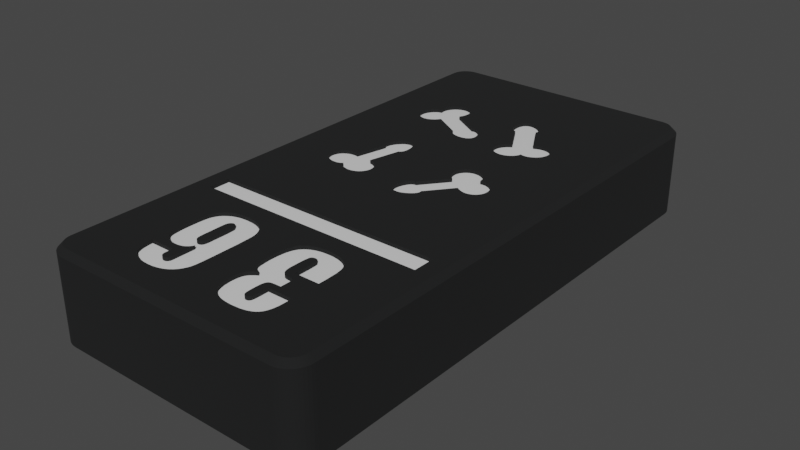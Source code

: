 # Source: prefab_tablet_36.blend  (saved by Blender 3.6.11; exported with 4.5.12 LTS)
import bpy
from mathutils import Matrix  # noqa: F401  (used for matrix-valued properties, if any)

bpy.ops.wm.read_factory_settings(use_empty=True)
scene = bpy.context.scene
scene.name = 'Scene'

# ---- collections
col_collection = bpy.data.collections.new('Collection'); scene.collection.children.link(col_collection)

# ---- materials (node trees are filled in below, after node groups)
mat_material = bpy.data.materials.new('Material')
mat_material.use_transparent_shadow = False
mat_base = bpy.data.materials.new('base')
mat_base.use_transparent_shadow = False

# ---- material node trees
mat_material.use_nodes = True; mat_material.node_tree.nodes.clear()
_N = mat_material.node_tree.nodes; _L = mat_material.node_tree.links
n0 = _N.new('ShaderNodeBsdfPrincipled'); n0.name = 'Principled BSDF'; n0.location = (10, 300)
n0.distribution = 'GGX'
n0.subsurface_method = 'RANDOM_WALK_SKIN'
n0.inputs[2].default_value = 0.09748
n0.inputs[3].default_value = 1.45
n0.inputs[27].default_value = (0.0, 0.0, 0.0, 1.0)
n1 = _N.new('ShaderNodeOutputMaterial'); n1.name = 'Material Output'; n1.location = (300, 300)
_L.new(n0.outputs[0], n1.inputs[0])
n1.is_active_output = True
mat_base.use_nodes = True; mat_base.node_tree.nodes.clear()
_N = mat_base.node_tree.nodes; _L = mat_base.node_tree.links
n0 = _N.new('ShaderNodeBsdfPrincipled'); n0.name = 'Principled BSDF'; n0.location = (10, 300)
n0.distribution = 'GGX'
n0.subsurface_method = 'RANDOM_WALK_SKIN'
n0.inputs[0].default_value = (0.005758, 0.006145, 0.00637, 1.0)
n0.inputs[2].default_value = 0.9488
n0.inputs[3].default_value = 1.45
n0.inputs[27].default_value = (0.0, 0.0, 0.0, 1.0)
n1 = _N.new('ShaderNodeOutputMaterial'); n1.name = 'Material Output'; n1.location = (300, 300)
_L.new(n0.outputs[0], n1.inputs[0])
n1.is_active_output = True

# ---- world
world_world = bpy.data.worlds.new('World'); scene.world = world_world
world_world.use_nodes = True; world_world.node_tree.nodes.clear()
_N = world_world.node_tree.nodes; _L = world_world.node_tree.links
n0 = _N.new('ShaderNodeOutputWorld'); n0.name = 'World Output'; n0.location = (300, 300)
n1 = _N.new('ShaderNodeBackground'); n1.name = 'Background'; n1.location = (10, 300)
n1.inputs[0].default_value = (0.05088, 0.05088, 0.05088, 1.0)
_L.new(n1.outputs[0], n0.inputs[0])
n0.is_active_output = True
world_world.color = (0.05088, 0.05088, 0.05088)
world_world.use_sun_shadow = False
world_world.sun_shadow_jitter_overblur = 0.0

# ---- meshes
me_plane = bpy.data.meshes.new('Plane')
me_plane.from_pydata([(-1.0, -1.0, 0.0), (1.0, -1.0, 0.0), (-1.0, 1.0, 0.0), (1.0, 1.0, 0.0)], [], [(0, 1, 3, 2)])
_uv = me_plane.uv_layers.new(name='UVMap')
_uv.uv.foreach_set('vector', [0.0, 0.0, 1.0, 0.0, 1.0, 1.0, 0.0, 1.0])
me_plane.materials.append(mat_material)
me_plane.update()
me_tablet_36 = bpy.data.meshes.new('tablet 36')
me_tablet_36.from_pydata([(-1.118, 49.21, 8.6), (-1.319, 49.34, 8.6), (-0.5, 48.0, 8.6), (-23.0, 16.0, 8.6), (-20.29, 16.0, 8.6), (-20.29, 19.43, 8.6), (-20.25, 37.26, 8.6), (-20.3, 37.48, 8.6), (-20.29, 34.5, 8.6), (-5.796, 36.47, 8.6), (-5.82, 36.25, 8.6), (-5.782, 34.5, 8.6), (-5.782, 49.5, 8.6), (-5.849, 36.86, 8.6), (-5.805, 36.66, 8.6), (-5.884, 36.04, 8.6), (-5.988, 35.82, 8.6), (-6.049, 35.73, 8.6), (-6.215, 35.53, 8.6), (-6.414, 35.37, 8.6), (-6.634, 35.24, 8.6), (-7.762, 34.85, 8.6), (-7.856, 34.69, 8.6), (-11.32, 39.34, 8.6), (-11.4, 39.45, 8.6), (-9.968, 36.18, 8.6), (-11.5, 39.63, 8.6), (-10.13, 35.97, 8.6), (-10.24, 35.76, 8.6), (-6.665, 37.65, 8.6), (-6.47, 37.57, 8.6), (-9.37, 40.11, 8.6), (-6.295, 37.47, 8.6), (-6.159, 37.36, 8.6), (-11.06, 39.18, 8.6), (-11.11, 39.19, 8.6), (-9.763, 36.38, 8.6), (-11.17, 39.22, 8.6), (-11.24, 39.27, 8.6), (-9.486, 36.56, 8.6), (-10.97, 39.17, 8.6), (-11.0, 39.17, 8.6), (-7.418, 35.1, 8.6), (-7.549, 35.13, 8.6), (-10.16, 34.64, 8.6), (-10.25, 34.81, 8.6), (-12.42, 34.5, 8.6), (-7.367, 37.67, 8.6), (-7.114, 37.7, 8.6), (-6.88, 37.69, 8.6), (-10.31, 34.99, 8.6), (-10.34, 35.18, 8.6), (-10.34, 35.35, 8.6), (-11.39, 41.3, 8.6), (-11.31, 41.38, 8.6), (-12.42, 49.5, 8.6), (-7.668, 35.18, 8.6), (-7.675, 35.12, 8.6), (-7.704, 34.99, 8.6), (-10.35, 41.42, 8.6), (-10.09, 41.28, 8.6), (-6.028, 37.21, 8.6), (-5.924, 37.04, 8.6), (-6.867, 35.14, 8.6), (-7.075, 35.1, 8.6), (-7.26, 35.09, 8.6), (-9.807, 41.07, 8.6), (-9.586, 40.84, 8.6), (-9.452, 40.64, 8.6), (-9.339, 40.29, 8.6), (-9.34, 40.23, 8.6), (-9.351, 40.17, 8.6), (-9.4, 40.06, 8.6), (-7.92, 37.45, 8.6), (-7.642, 37.58, 8.6), (-11.22, 41.44, 8.6), (-11.13, 41.48, 8.6), (-11.03, 41.52, 8.6), (-11.59, 39.89, 8.6), (-10.31, 35.56, 8.6), (-11.59, 40.93, 8.6), (-11.53, 41.09, 8.6), (-11.47, 41.21, 8.6), (-10.91, 41.53, 8.6), (-10.76, 41.53, 8.6), (-10.59, 41.5, 8.6), (-9.387, 40.51, 8.6), (-9.351, 40.39, 8.6), (-9.339, 40.3, 8.6), (-11.65, 40.24, 8.6), (-11.66, 40.53, 8.6), (-11.63, 40.77, 8.6), (-9.485, 34.13, 8.6), (-9.676, 34.2, 8.6), (-12.42, 32.68, 8.6), (-7.991, 34.53, 8.6), (-8.147, 34.39, 8.6), (-5.782, 32.68, 8.6), (-8.364, 34.25, 8.6), (-8.598, 34.15, 8.6), (-9.848, 34.31, 8.6), (-9.907, 34.35, 8.6), (-10.05, 34.49, 8.6), (-8.835, 34.09, 8.6), (-9.054, 34.07, 8.6), (-9.276, 34.08, 8.6), (-8.266, 29.96, 8.6), (-8.022, 29.88, 8.6), (-9.648, 29.42, 8.6), (-9.53, 29.58, 8.6), (-9.386, 29.72, 8.6), (-9.217, 29.84, 8.6), (-8.375, 29.98, 8.6), (-11.14, 25.23, 8.6), (-11.08, 25.24, 8.6), (-9.048, 29.92, 8.6), (-8.839, 29.98, 8.6), (-8.612, 30.0, 8.6), (-7.791, 29.76, 8.6), (-7.588, 29.61, 8.6), (-7.417, 29.42, 8.6), (-9.818, 28.88, 8.6), (-9.789, 29.08, 8.6), (-9.736, 29.25, 8.6), (-11.91, 23.58, 8.6), (-12.42, 23.2, 8.6), (-11.87, 23.41, 8.6), (-11.82, 23.28, 8.6), (-9.564, 28.01, 8.6), (-9.691, 28.23, 8.6), (-9.772, 28.45, 8.6), (-9.813, 28.67, 8.6), (-11.92, 23.84, 8.6), (-11.89, 24.13, 8.6), (-11.8, 24.47, 8.6), (-11.67, 24.76, 8.6), (-11.54, 24.96, 8.6), (-6.806, 28.71, 8.6), (-6.626, 28.68, 8.6), (-6.425, 28.61, 8.6), (-6.238, 28.52, 8.6), (-11.44, 25.07, 8.6), (-11.34, 25.15, 8.6), (-11.27, 25.19, 8.6), (-11.26, 25.2, 8.6), (-11.2, 25.22, 8.6), (-11.02, 25.23, 8.6), (-9.157, 27.58, 8.6), (-9.384, 27.79, 8.6), (-7.147, 28.67, 8.6), (-7.089, 28.69, 8.6), (-7.148, 28.8, 8.6), (-6.961, 28.71, 8.6), (-7.296, 29.25, 8.6), (-7.216, 29.08, 8.6), (-7.169, 28.93, 8.6), (-11.42, 22.92, 8.6), (-11.52, 22.96, 8.6), (-12.42, 19.43, 8.6), (-11.62, 23.02, 8.6), (-11.69, 23.09, 8.6), (-11.76, 23.17, 8.6), (-11.01, 22.87, 8.6), (-11.17, 22.87, 8.6), (-11.31, 22.88, 8.6), (-10.04, 23.27, 8.6), (-10.34, 23.08, 8.6), (-5.782, 19.43, 8.6), (-10.61, 22.96, 8.6), (-10.84, 22.89, 8.6), (-6.503, 26.08, 8.6), (-6.721, 26.06, 8.6), (-5.782, 23.2, 8.6), (-6.954, 26.09, 8.6), (-7.214, 26.16, 8.6), (-9.634, 23.72, 8.6), (-9.702, 23.61, 8.6), (-9.835, 23.45, 8.6), (-5.977, 26.29, 8.6), (-6.143, 26.19, 8.6), (-6.303, 26.13, 8.6), (-9.58, 24.03, 8.6), (-9.574, 23.97, 8.6), (-7.469, 26.28, 8.6), (-9.578, 23.9, 8.6), (-9.597, 23.82, 8.6), (-7.745, 26.46, 8.6), (-9.608, 24.11, 8.6), (-9.594, 24.08, 8.6), (-5.627, 23.2, 8.6), (-5.709, 26.56, 8.6), (-5.832, 26.42, 8.6), (-1.25, 32.68, 8.6), (-5.627, 32.68, 8.6), (-5.597, 27.8, 8.6), (-5.489, 27.17, 8.6), (-1.25, 23.2, 8.6), (-5.49, 27.38, 8.6), (-5.526, 27.59, 8.6), (-5.52, 26.98, 8.6), (-5.539, 26.9, 8.6), (-5.611, 26.72, 8.6), (-6.026, 28.37, 8.6), (-5.844, 28.19, 8.6), (-5.699, 28.0, 8.6), (-19.78, 36.62, 8.6), (-19.93, 36.74, 8.6), (-19.6, 36.52, 8.6), (-20.07, 36.9, 8.6), (-20.17, 37.05, 8.6), (-15.26, 35.56, 8.6), (-15.27, 35.62, 8.6), (-19.04, 36.42, 8.6), (-19.24, 36.42, 8.6), (-19.42, 36.46, 8.6), (-13.53, 35.0, 8.6), (-13.78, 34.96, 8.6), (-13.48, 34.5, 8.6), (-14.07, 34.95, 8.6), (-14.42, 35.0, 8.6), (-18.21, 36.78, 8.6), (-18.42, 36.63, 8.6), (-18.63, 36.52, 8.6), (-18.83, 36.45, 8.6), (-14.73, 35.1, 8.6), (-14.94, 35.2, 8.6), (-15.06, 35.29, 8.6), (-15.15, 35.37, 8.6), (-15.2, 35.44, 8.6), (-15.21, 35.45, 8.6), (-15.24, 35.51, 8.6), (-15.27, 35.68, 8.6), (-17.84, 37.24, 8.6), (-18.01, 36.99, 8.6), (-12.91, 35.69, 8.6), (-12.93, 35.57, 8.6), (-12.96, 35.46, 8.6), (-13.01, 35.36, 8.6), (-13.06, 35.29, 8.6), (-13.14, 35.21, 8.6), (-13.24, 35.13, 8.6), (-13.36, 35.06, 8.6), (-13.22, 36.63, 8.6), (-13.07, 36.37, 8.6), (-12.97, 36.15, 8.6), (-12.93, 35.99, 8.6), (-12.91, 35.83, 8.6), (-13.65, 37.08, 8.6), (-13.45, 36.9, 8.6), (-16.63, 39.84, 8.6), (-20.17, 38.32, 8.6), (-20.29, 49.5, 8.6), (-20.26, 38.08, 8.6), (-20.31, 37.83, 8.6), (-16.68, 40.06, 8.6), (-13.48, 49.5, 8.6), (-16.63, 39.61, 8.6), (-16.67, 39.34, 8.6), (-13.82, 37.19, 8.6), (-13.95, 37.24, 8.6), (-17.09, 40.68, 8.6), (-16.95, 40.55, 8.6), (-14.25, 37.26, 8.6), (-14.2, 37.27, 8.6), (-16.75, 39.07, 8.6), (-14.13, 37.28, 8.6), (-14.05, 37.27, 8.6), (-16.9, 38.78, 8.6), (-14.34, 37.22, 8.6), (-14.31, 37.24, 8.6), (-16.83, 40.4, 8.6), (-16.75, 40.25, 8.6), (-19.2, 39.82, 8.6), (-19.13, 40.02, 8.6), (-17.61, 40.91, 8.6), (-17.43, 40.86, 8.6), (-17.25, 40.79, 8.6), (-18.09, 40.9, 8.6), (-17.89, 40.93, 8.6), (-20.04, 38.54, 8.6), (-19.88, 38.74, 8.6), (-19.24, 39.61, 8.6), (-19.24, 39.43, 8.6), (-19.72, 38.88, 8.6), (-19.57, 38.98, 8.6), (-19.29, 39.08, 8.6), (-19.16, 39.1, 8.6), (-19.19, 39.15, 8.6), (-17.69, 40.92, 8.6), (-19.22, 39.28, 8.6), (-19.42, 39.04, 8.6), (-19.01, 40.25, 8.6), (-18.86, 40.45, 8.6), (-18.68, 40.62, 8.6), (-18.5, 40.74, 8.6), (-18.3, 40.84, 8.6), (-24.5, 34.5, 8.6), (-20.32, 37.71, 8.6), (-24.5, 48.0, 8.6), (-23.0, 49.5, 8.6), (-23.23, 49.48, 8.6), (-23.46, 49.43, 8.6), (-24.48, 48.23, 8.6), (-24.43, 48.46, 8.6), (-23.88, 49.21, 8.6), (-24.06, 49.06, 8.6), (-24.21, 48.88, 8.6), (-23.68, 49.34, 8.6), (-24.34, 48.68, 8.6), (-10.61, 11.4, 8.6), (-10.43, 11.59, 8.6), (-12.42, 13.11, 8.6), (-5.782, 13.11, 8.6), (-5.994, 11.02, 8.6), (-5.917, 10.78, 8.6), (-6.163, 3.467, 8.6), (-6.283, 3.33, 8.6), (-5.782, 1.644, 8.6), (-6.443, 3.198, 8.6), (-6.63, 3.087, 8.6), (-6.981, 2.945, 8.6), (-10.79, 6.295, 8.6), (-10.69, 6.456, 8.6), (-10.5, 7.19, 8.6), (-10.56, 6.601, 8.6), (-10.3, 7.071, 8.6), (-10.3, 6.816, 8.6), (-10.06, 6.971, 8.6), (-10.78, 7.475, 8.6), (-12.42, 1.644, 8.6), (-10.66, 7.335, 8.6), (-10.21, 11.77, 8.6), (-9.95, 11.92, 8.6), (-9.558, 12.07, 8.6), (-5.855, 4.209, 8.6), (-5.947, 3.881, 8.6), (-6.047, 3.65, 8.6), (-9.323, 2.888, 8.6), (-9.693, 2.988, 8.6), (-9.978, 3.112, 8.6), (-10.19, 3.244, 8.6), (-10.36, 3.396, 8.6), (-10.51, 3.574, 8.6), (-10.69, 3.861, 8.6), (-10.97, 10.52, 8.6), (-10.86, 10.92, 8.6), (-10.75, 11.17, 8.6), (-7.42, 12.1, 8.6), (-7.067, 11.99, 8.6), (-6.77, 11.85, 8.6), (-6.47, 11.64, 8.6), (-6.253, 11.43, 8.6), (-6.108, 11.23, 8.6), (-10.86, 7.599, 8.6), (-10.92, 7.742, 8.6), (-10.99, 8.039, 8.6), (-7.462, 2.84, 8.6), (-8.228, 2.788, 8.6), (-8.756, 2.807, 8.6), (-10.81, 4.171, 8.6), (-10.91, 4.551, 8.6), (-10.96, 5.1, 8.6), (-10.85, 6.161, 8.6), (-10.91, 5.925, 8.6), (-10.97, 5.222, 8.6), (-10.95, 5.627, 8.6), (-11.07, 8.897, 8.6), (-11.07, 9.356, 8.6), (-11.05, 9.894, 8.6), (-9.045, 12.18, 8.6), (-8.445, 12.21, 8.6), (-7.942, 12.19, 8.6), (-5.822, 10.2, 8.6), (-5.778, 9.123, 8.6), (-5.627, 13.11, 8.6), (-5.782, 8.4, 8.6), (-5.782, 5.859, 8.6), (-5.778, 8.4, 8.6), (-5.778, 5.859, 8.6), (-5.627, 1.644, 8.6), (-5.778, 5.063, 8.6), (-5.793, 4.662, 8.6), (-8.375, 4.165, 8.6), (-8.316, 4.168, 8.6), (-8.002, 5.063, 8.6), (-8.692, 6.056, 8.6), (-8.729, 5.826, 8.6), (-8.002, 5.859, 8.6), (-8.743, 5.485, 8.6), (-8.002, 8.4, 8.6), (-8.844, 8.727, 8.6), (-8.806, 8.41, 8.6), (-8.447, 7.88, 8.6), (-8.362, 7.848, 8.6), (-8.194, 7.811, 8.6), (-7.472, 7.765, 8.6), (-7.472, 6.494, 8.6), (-7.798, 6.491, 8.6), (-8.021, 6.482, 8.6), (-8.186, 6.47, 8.6), (-8.473, 10.83, 8.6), (-8.137, 10.76, 8.6), (-8.399, 10.84, 8.6), (-8.322, 10.83, 8.6), (-8.54, 10.82, 8.6), (-8.593, 10.8, 8.6), (-8.041, 10.56, 8.6), (-8.637, 10.78, 8.6), (-8.764, 8.255, 8.6), (-8.713, 8.14, 8.6), (-8.655, 8.049, 8.6), (-8.743, 4.965, 8.6), (-8.724, 4.583, 8.6), (-8.698, 4.439, 8.6), (-8.608, 4.259, 8.6), (-8.577, 4.229, 8.6), (-8.544, 4.206, 8.6), (-8.51, 4.189, 8.6), (-8.472, 4.177, 8.6), (-8.412, 4.167, 8.6), (-8.577, 6.31, 8.6), (-8.619, 6.251, 8.6), (-8.651, 6.185, 8.6), (-8.065, 10.65, 8.6), (-8.08, 10.69, 8.6), (-8.265, 10.82, 8.6), (-8.168, 10.78, 8.6), (-8.215, 10.8, 8.6), (-8.594, 7.981, 8.6), (-8.525, 7.924, 8.6), (-8.228, 4.191, 8.6), (-8.187, 4.212, 8.6), (-8.097, 4.304, 8.6), (-8.151, 4.239, 8.6), (-8.122, 4.269, 8.6), (-8.077, 4.344, 8.6), (-8.051, 4.424, 8.6), (-8.018, 4.637, 8.6), (-8.294, 6.457, 8.6), (-8.373, 6.442, 8.6), (-8.431, 6.422, 8.6), (-8.1, 10.72, 8.6), (-8.126, 10.75, 8.6), (-8.679, 10.75, 8.6), (-8.715, 10.71, 8.6), (-8.744, 10.67, 8.6), (-8.668, 4.349, 8.6), (-8.643, 4.303, 8.6), (-8.27, 4.176, 8.6), (-8.485, 6.393, 8.6), (-8.533, 6.356, 8.6), (-8.766, 10.62, 8.6), (-8.796, 10.51, 8.6), (-8.029, 10.48, 8.6), (-8.837, 10.13, 8.6), (-8.002, 9.907, 8.6), (-8.849, 9.571, 8.6), (-8.849, 8.939, 8.6), (-13.48, 16.0, 8.6), (-13.48, 19.43, 8.6), (-24.5, 13.11, 8.6), (-23.0, 14.0, 8.6), (-24.5, 19.43, 8.6), (-20.29, 14.0, 8.6), (-20.29, 13.11, 8.6), (-13.48, 14.0, 8.6), (-13.48, 13.11, 8.6), (-12.42, 14.0, 8.6), (-5.782, 14.0, 8.6), (-5.627, 14.0, 8.6), (-2.0, 14.0, 8.6), (-1.25, 13.11, 8.6), (-2.0, 16.0, 8.6), (-1.25, 19.43, 8.6), (-5.627, 16.0, 8.6), (-5.627, 19.43, 8.6), (-5.782, 16.0, 8.6), (-12.42, 16.0, 8.6), (-0.5, 34.5, 8.6), (-0.5734, 48.46, 8.6), (-0.6635, 48.68, 8.6), (-0.5185, 48.23, 8.6), (-0.7865, 48.88, 8.6), (-0.9393, 49.06, 8.6), (-1.25, 1.644, 8.6), (-0.5734, 1.536, 8.6), (-0.5185, 1.765, 8.6), (-1.118, 0.7865, 8.6), (-0.9393, 0.9393, 8.6), (-0.7865, 1.118, 8.6), (-0.6635, 1.319, 8.6), (-1.765, 0.5185, 8.6), (-1.536, 0.5734, 8.6), (-1.319, 0.6635, 8.6), (-24.21, 1.118, 8.6), (-24.06, 0.9393, 8.6), (-23.88, 0.7865, 8.6), (-23.46, 0.5734, 8.6), (-23.23, 0.5185, 8.6), (-24.34, 1.319, 8.6), (-23.0, 0.5, 8.6), (-24.43, 1.536, 8.6), (-23.68, 0.6635, 8.6), (-24.5, 2.0, 8.6), (-20.29, 1.644, 8.6), (-24.48, 1.765, 8.6), (-20.29, 23.2, 8.6), (-24.5, 23.2, 8.6), (-20.29, 32.68, 8.6), (-24.5, 32.68, 8.6), (-15.48, 24.47, 8.6), (-15.55, 24.28, 8.6), (-13.48, 23.2, 8.6), (-15.93, 23.81, 8.6), (-16.12, 23.69, 8.6), (-15.44, 24.66, 8.6), (-15.65, 24.1, 8.6), (-15.77, 23.96, 8.6), (-19.72, 26.31, 8.6), (-19.53, 26.42, 8.6), (-19.31, 26.5, 8.6), (-19.05, 26.55, 8.6), (-16.34, 23.61, 8.6), (-16.45, 23.58, 8.6), (-16.71, 23.54, 8.6), (-15.91, 29.08, 8.6), (-15.96, 29.06, 8.6), (-15.62, 25.41, 8.6), (-15.52, 25.23, 8.6), (-15.46, 25.03, 8.6), (-15.44, 24.86, 8.6), (-17.84, 29.5, 8.6), (-17.87, 29.55, 8.6), (-18.77, 26.55, 8.6), (-17.9, 29.61, 8.6), (-16.78, 31.27, 8.6), (-16.66, 31.3, 8.6), (-13.48, 32.68, 8.6), (-16.55, 31.3, 8.6), (-16.44, 31.28, 8.6), (-15.81, 30.68, 8.6), (-15.71, 30.41, 8.6), (-16.13, 25.9, 8.6), (-15.92, 25.75, 8.6), (-15.75, 25.59, 8.6), (-20.18, 25.72, 8.6), (-20.11, 25.89, 8.6), (-18.44, 26.5, 8.6), (-17.78, 29.43, 8.6), (-17.81, 29.46, 8.6), (-17.92, 29.69, 8.6), (-17.92, 29.79, 8.6), (-17.91, 29.93, 8.6), (-17.86, 30.13, 8.6), (-17.76, 30.38, 8.6), (-16.35, 31.26, 8.6), (-16.25, 31.21, 8.6), (-16.15, 31.14, 8.6), (-16.04, 31.04, 8.6), (-15.93, 30.9, 8.6), (-16.97, 23.55, 8.6), (-17.22, 23.61, 8.6), (-17.45, 23.69, 8.6), (-15.65, 30.06, 8.6), (-15.64, 29.74, 8.6), (-15.67, 29.5, 8.6), (-15.71, 29.36, 8.6), (-15.77, 29.25, 8.6), (-15.81, 29.18, 8.6), (-20.0, 26.06, 8.6), (-19.88, 26.18, 8.6), (-15.82, 29.17, 8.6), (-15.87, 29.12, 8.6), (-16.02, 29.04, 8.6), (-16.68, 26.11, 8.6), (-16.39, 26.02, 8.6), (-18.7, 24.0, 8.6), (-18.9, 24.0, 8.6), (-17.57, 30.68, 8.6), (-17.38, 30.9, 8.6), (-17.2, 31.07, 8.6), (-20.07, 24.7, 8.6), (-20.16, 24.89, 8.6), (-20.22, 25.08, 8.6), (-17.06, 31.16, 8.6), (-16.91, 31.23, 8.6), (-18.49, 24.02, 8.6), (-18.31, 24.08, 8.6), (-17.64, 23.8, 8.6), (-17.78, 23.92, 8.6), (-17.96, 24.14, 8.6), (-18.02, 24.26, 8.6), (-18.07, 24.22, 8.6), (-18.17, 24.14, 8.6), (-17.89, 24.03, 8.6), (-20.23, 25.15, 8.6), (-20.25, 25.34, 8.6), (-20.23, 25.54, 8.6), (-19.16, 24.04, 8.6), (-19.4, 24.12, 8.6), (-19.62, 24.24, 8.6), (-19.79, 24.37, 8.6), (-19.95, 24.53, 8.6), (-16.35, 5.238, 8.6), (-16.35, 6.706, 8.6), (-16.45, 6.519, 8.6), (-16.56, 6.373, 8.6), (-17.19, 5.329, 8.6), (-16.7, 6.242, 8.6), (-16.86, 6.137, 8.6), (-19.33, 10.59, 8.6), (-19.27, 10.84, 8.6), (-14.32, 10.83, 8.6), (-14.22, 10.51, 8.6), (-18.75, 3.394, 8.6), (-18.94, 3.586, 8.6), (-19.09, 3.813, 8.6), (-16.35, 4.724, 8.6), (-17.07, 4.294, 8.6), (-17.06, 4.283, 8.6), (-14.15, 4.985, 8.6), (-14.19, 4.607, 8.6), (-13.48, 1.644, 8.6), (-14.27, 4.295, 8.6), (-14.42, 3.975, 8.6), (-19.21, 4.066, 8.6), (-19.33, 4.457, 8.6), (-19.41, 5.024, 8.6), (-19.42, 5.329, 8.6), (-17.64, 5.965, 8.6), (-17.97, 5.992, 8.6), (-18.24, 6.057, 8.6), (-18.5, 6.168, 8.6), (-18.73, 6.317, 8.6), (-18.95, 6.516, 8.6), (-19.13, 11.13, 8.6), (-18.98, 11.37, 8.6), (-18.77, 11.59, 8.6), (-18.52, 11.78, 8.6), (-18.25, 11.94, 8.6), (-17.9, 12.07, 8.6), (-17.18, 4.619, 8.6), (-17.18, 4.531, 8.6), (-17.16, 4.459, 8.6), (-14.61, 3.676, 8.6), (-14.82, 3.447, 8.6), (-15.07, 3.243, 8.6), (-17.8, 2.901, 8.6), (-18.17, 3.027, 8.6), (-18.47, 3.183, 8.6), (-16.91, 6.112, 8.6), (-17.09, 6.04, 8.6), (-17.36, 5.983, 8.6), (-19.1, 6.692, 8.6), (-19.15, 6.779, 8.6), (-19.25, 6.976, 8.6), (-17.14, 4.402, 8.6), (-17.11, 4.344, 8.6), (-17.48, 12.17, 8.6), (-16.87, 12.21, 8.6), (-16.28, 12.18, 8.6), (-15.83, 12.1, 8.6), (-15.46, 11.98, 8.6), (-15.14, 11.82, 8.6), (-14.89, 11.64, 8.6), (-15.36, 3.076, 8.6), (-15.39, 3.062, 8.6), (-15.77, 2.92, 8.6), (-19.42, 9.101, 8.6), (-19.41, 9.687, 8.6), (-19.38, 10.15, 8.6), (-16.75, 4.165, 8.6), (-16.84, 4.172, 8.6), (-16.91, 4.188, 8.6), (-16.68, 4.17, 8.6), (-16.63, 4.181, 8.6), (-16.58, 4.201, 8.6), (-16.54, 4.227, 8.6), (-16.49, 4.264, 8.6), (-16.45, 4.312, 8.6), (-14.68, 11.43, 8.6), (-14.5, 11.19, 8.6), (-17.02, 4.244, 8.6), (-16.96, 4.211, 8.6), (-16.41, 4.379, 8.6), (-16.38, 4.436, 8.6), (-16.36, 4.514, 8.6), (-14.12, 6.962, 8.6), (-14.12, 6.224, 8.6), (-14.13, 5.562, 8.6), (-19.32, 7.237, 8.6), (-19.4, 7.943, 8.6), (-19.42, 8.38, 8.6), (-16.32, 2.813, 8.6), (-16.79, 2.788, 8.6), (-17.29, 2.812, 8.6), (-14.17, 10.16, 8.6), (-14.12, 8.804, 8.6), (-14.12, 8.216, 8.6), (-5.627, 49.5, 8.6), (-5.627, 34.5, 8.6), (-2.0, 49.5, 8.6), (-1.25, 34.5, 8.6), (-1.765, 49.48, 8.6), (-1.536, 49.43, 8.6), (-20.29, 0.5, 8.6), (-13.48, 0.5, 8.6), (-12.42, 0.5, 8.6), (-5.782, 0.5, 8.6), (-5.627, 0.5, 8.6), (-2.0, 0.5, 8.6), (-0.5, 2.0, 8.6), (-0.5, 13.11, 8.6), (-0.5, 19.43, 8.6), (-0.5, 23.2, 8.6), (-0.5, 32.68, 8.6), (0.0, 2.0, 8.1), (0.0, 2.0, 0.5), (0.0, 48.0, 8.1), (0.0, 48.0, 0.5), (-2.0, 50.0, 8.1), (-2.0, 50.0, 0.5), (-23.0, 50.0, 8.1), (-23.0, 50.0, 0.5), (-25.0, 48.0, 8.1), (-25.0, 48.0, 0.5), (-25.0, 2.0, 8.1), (-25.0, 2.0, 0.5), (-23.0, 0.0, 8.1), (-23.0, 0.0, 0.5), (-2.0, 0.0, 8.1), (-2.0, 0.0, 0.5), (-2.0, 0.5, 0.0), (-23.0, 0.5, 1.084e-16), (-0.5, 2.0, 0.0), (-1.765, 0.5185, 0.0), (-24.5, 2.0, -1.735e-15), (-24.5, 48.0, -7.589e-16), (-23.0, 49.5, 0.0), (-24.48, 48.23, 0.0), (-24.48, 1.765, 0.0), (-2.0, 49.5, 0.0), (-0.5, 48.0, 0.0), (-24.21, 48.88, 0.0), (-24.06, 49.06, 0.0), (-23.88, 49.21, 0.0), (-24.43, 48.46, 0.0), (-24.34, 48.68, 0.0), (-23.23, 49.48, 0.0), (-23.46, 49.43, 0.0), (-0.6635, 1.319, 0.0), (-0.7865, 1.118, 0.0), (-1.536, 0.5734, 0.0), (-23.68, 49.34, 0.0), (-23.46, 0.5734, -1.735e-15), (-24.21, 1.118, -1.735e-15), (-24.34, 1.319, 0.0), (-0.5734, 1.536, 0.0), (-0.9393, 0.9393, 0.0), (-1.118, 0.7865, 0.0), (-1.319, 0.6635, 0.0), (-23.68, 0.6635, -1.735e-15), (-23.88, 0.7865, -1.735e-15), (-24.06, 0.9393, 0.0), (-23.23, 0.5185, -1.735e-15), (-24.43, 1.536, 0.0), (-1.765, 49.48, 1.735e-15), (-1.536, 49.43, 1.735e-15), (-0.9393, 49.06, 1.735e-15), (-1.319, 49.34, 0.0), (-1.118, 49.21, 0.0), (-0.7865, 48.88, 0.0), (-0.6635, 48.68, 0.0), (-0.5734, 48.46, 1.735e-15), (-0.5185, 48.23, 1.735e-15), (-0.5185, 1.765, 0.0), (-1.687, 0.02462, 0.5), (-1.687, 0.02462, 8.1), (-1.382, 0.09789, 0.5), (-1.382, 0.09789, 8.1), (-1.092, 0.218, 0.5), (-1.092, 0.218, 8.1), (-0.8244, 0.382, 0.5), (-0.8244, 0.382, 8.1), (-0.5858, 0.5858, 0.5), (-0.5858, 0.5858, 8.1), (-0.382, 0.8244, 0.5), (-0.382, 0.8244, 8.1), (-0.218, 1.092, 0.5), (-0.218, 1.092, 8.1), (-0.09789, 1.382, 0.5), (-0.09789, 1.382, 8.1), (-0.02462, 1.687, 0.5), (-0.02462, 1.687, 8.1), (-24.98, 1.687, 0.5), (-24.98, 1.687, 8.1), (-24.9, 1.382, 0.5), (-24.9, 1.382, 8.1), (-24.78, 1.092, 0.5), (-24.78, 1.092, 8.1), (-24.62, 0.8244, 0.5), (-24.62, 0.8244, 8.1), (-24.41, 0.5858, 0.5), (-24.41, 0.5858, 8.1), (-24.18, 0.382, 0.5), (-24.18, 0.382, 8.1), (-23.91, 0.218, 0.5), (-23.91, 0.218, 8.1), (-23.62, 0.09789, 0.5), (-23.62, 0.09789, 8.1), (-23.31, 0.02462, 0.5), (-23.31, 0.02462, 8.1), (-0.02462, 48.31, 0.5), (-0.02462, 48.31, 8.1), (-0.09789, 48.62, 0.5), (-0.09789, 48.62, 8.1), (-0.218, 48.91, 0.5), (-0.218, 48.91, 8.1), (-0.382, 49.18, 0.5), (-0.382, 49.18, 8.1), (-0.5858, 49.41, 0.5), (-0.5858, 49.41, 8.1), (-0.8244, 49.62, 0.5), (-0.8244, 49.62, 8.1), (-1.092, 49.78, 0.5), (-1.092, 49.78, 8.1), (-1.382, 49.9, 0.5), (-1.382, 49.9, 8.1), (-1.687, 49.98, 0.5), (-1.687, 49.98, 8.1), (-23.31, 49.98, 0.5), (-23.31, 49.98, 8.1), (-23.62, 49.9, 0.5), (-23.62, 49.9, 8.1), (-23.91, 49.78, 0.5), (-23.91, 49.78, 8.1), (-24.18, 49.62, 0.5), (-24.18, 49.62, 8.1), (-24.41, 49.41, 0.5), (-24.41, 49.41, 8.1), (-24.62, 49.18, 0.5), (-24.62, 49.18, 8.1), (-24.78, 48.91, 0.5), (-24.78, 48.91, 8.1), (-24.9, 48.62, 0.5), (-24.9, 48.62, 8.1), (-24.98, 48.31, 0.5), (-24.98, 48.31, 8.1), (-2.0, 16.0, 8.1), (-2.0, 14.0, 8.1), (-23.0, 14.0, 8.1), (-23.0, 16.0, 8.1), (-19.42, 5.329, 8.1), (-19.41, 5.024, 8.1), (-19.33, 4.457, 8.1), (-19.21, 4.066, 8.1), (-19.09, 3.813, 8.1), (-18.94, 3.586, 8.1), (-18.75, 3.394, 8.1), (-18.47, 3.183, 8.1), (-18.17, 3.027, 8.1), (-17.8, 2.901, 8.1), (-17.29, 2.812, 8.1), (-16.79, 2.788, 8.1), (-17.19, 5.329, 8.1), (-16.75, 4.165, 8.1), (-16.84, 4.172, 8.1), (-16.91, 4.188, 8.1), (-16.96, 4.211, 8.1), (-17.02, 4.244, 8.1), (-17.06, 4.283, 8.1), (-17.07, 4.294, 8.1), (-17.11, 4.344, 8.1), (-17.14, 4.402, 8.1), (-17.16, 4.459, 8.1), (-17.18, 4.531, 8.1), (-17.18, 4.619, 8.1), (-16.35, 5.238, 8.1), (-16.35, 4.724, 8.1), (-16.36, 4.514, 8.1), (-16.38, 4.436, 8.1), (-16.41, 4.379, 8.1), (-16.45, 4.312, 8.1), (-16.49, 4.264, 8.1), (-16.54, 4.227, 8.1), (-16.58, 4.201, 8.1), (-16.63, 4.181, 8.1), (-16.68, 4.17, 8.1), (-16.35, 6.706, 8.1), (-17.64, 5.965, 8.1), (-17.36, 5.983, 8.1), (-17.09, 6.04, 8.1), (-16.91, 6.112, 8.1), (-16.86, 6.137, 8.1), (-16.7, 6.242, 8.1), (-16.56, 6.373, 8.1), (-16.45, 6.519, 8.1), (-19.42, 8.38, 8.1), (-19.4, 7.943, 8.1), (-19.32, 7.237, 8.1), (-19.25, 6.976, 8.1), (-19.15, 6.779, 8.1), (-19.1, 6.692, 8.1), (-18.95, 6.516, 8.1), (-18.73, 6.317, 8.1), (-18.5, 6.168, 8.1), (-18.24, 6.057, 8.1), (-17.97, 5.992, 8.1), (-19.42, 9.101, 8.1), (-16.87, 12.21, 8.1), (-17.48, 12.17, 8.1), (-17.9, 12.07, 8.1), (-18.25, 11.94, 8.1), (-18.52, 11.78, 8.1), (-18.77, 11.59, 8.1), (-18.98, 11.37, 8.1), (-19.13, 11.13, 8.1), (-19.27, 10.84, 8.1), (-19.33, 10.59, 8.1), (-19.38, 10.15, 8.1), (-19.41, 9.687, 8.1), (-14.12, 8.216, 8.1), (-14.12, 8.804, 8.1), (-14.17, 10.16, 8.1), (-14.22, 10.51, 8.1), (-14.32, 10.83, 8.1), (-14.5, 11.19, 8.1), (-14.68, 11.43, 8.1), (-14.89, 11.64, 8.1), (-15.14, 11.82, 8.1), (-15.46, 11.98, 8.1), (-15.83, 12.1, 8.1), (-16.28, 12.18, 8.1), (-14.12, 6.962, 8.1), (-16.32, 2.813, 8.1), (-15.77, 2.92, 8.1), (-15.39, 3.062, 8.1), (-15.36, 3.076, 8.1), (-15.07, 3.243, 8.1), (-14.82, 3.447, 8.1), (-14.61, 3.676, 8.1), (-14.42, 3.975, 8.1), (-14.27, 4.295, 8.1), (-14.19, 4.607, 8.1), (-14.15, 4.985, 8.1), (-14.13, 5.562, 8.1), (-14.12, 6.224, 8.1), (-17.13, 10.53, 8.1), (-17.1, 10.61, 8.1), (-17.07, 10.65, 8.1), (-16.65, 10.82, 8.1), (-17.1, 7.547, 8.1), (-17.08, 7.494, 8.1), (-17.03, 7.444, 8.1), (-16.76, 10.84, 8.1), (-16.72, 10.83, 8.1), (-17.14, 7.646, 8.1), (-17.04, 10.69, 8.1), (-16.45, 10.66, 8.1), (-16.42, 10.61, 8.1), (-16.99, 10.74, 8.1), (-16.91, 10.79, 8.1), (-16.86, 10.82, 8.1), (-16.83, 10.83, 8.1), (-16.61, 10.81, 8.1), (-16.56, 10.78, 8.1), (-16.52, 10.75, 8.1), (-16.48, 10.71, 8.1), (-17.0, 7.41, 8.1), (-16.96, 7.385, 8.1), (-16.92, 7.365, 8.1), (-16.87, 7.352, 8.1), (-16.38, 7.704, 8.1), (-16.41, 7.588, 8.1), (-16.44, 7.519, 8.1), (-16.47, 7.473, 8.1), (-16.51, 7.434, 8.1), (-17.17, 10.36, 8.1), (-17.19, 9.91, 8.1), (-17.19, 8.192, 8.1), (-17.17, 7.834, 8.1), (-16.4, 10.54, 8.1), (-16.38, 10.45, 8.1), (-16.35, 9.854, 8.1), (-16.35, 8.192, 8.1), (-16.35, 7.993, 8.1), (-16.55, 7.401, 8.1), (-16.59, 7.377, 8.1), (-16.64, 7.359, 8.1), (-16.7, 7.347, 8.1), (-16.77, 7.341, 8.1), (-17.19, 9.91, 8.6), (-17.19, 8.192, 8.6), (-17.17, 10.36, 8.6), (-17.13, 10.53, 8.6), (-17.1, 10.61, 8.6), (-17.07, 10.65, 8.6), (-17.04, 10.69, 8.6), (-16.99, 10.74, 8.6), (-16.91, 10.79, 8.6), (-16.86, 10.82, 8.6), (-16.83, 10.83, 8.6), (-16.76, 10.84, 8.6), (-16.72, 10.83, 8.6), (-16.65, 10.82, 8.6), (-16.61, 10.81, 8.6), (-16.56, 10.78, 8.6), (-16.52, 10.75, 8.6), (-16.48, 10.71, 8.6), (-16.45, 10.66, 8.6), (-16.42, 10.61, 8.6), (-16.4, 10.54, 8.6), (-16.38, 10.45, 8.6), (-16.35, 9.854, 8.6), (-16.35, 8.192, 8.6), (-16.35, 7.993, 8.6), (-16.38, 7.704, 8.6), (-16.41, 7.588, 8.6), (-16.44, 7.519, 8.6), (-16.47, 7.473, 8.6), (-16.51, 7.434, 8.6), (-16.55, 7.401, 8.6), (-16.59, 7.377, 8.6), (-16.64, 7.359, 8.6), (-16.7, 7.347, 8.6), (-16.77, 7.341, 8.6), (-16.87, 7.352, 8.6), (-16.92, 7.365, 8.6), (-16.96, 7.385, 8.6), (-17.0, 7.41, 8.6), (-17.03, 7.444, 8.6), (-17.08, 7.494, 8.6), (-17.1, 7.547, 8.6), (-17.14, 7.646, 8.6), (-17.17, 7.834, 8.6), (-10.06, 6.971, 8.1), (-10.3, 6.816, 8.1), (-10.56, 6.601, 8.1), (-10.69, 6.456, 8.1), (-10.79, 6.295, 8.1), (-10.85, 6.161, 8.1), (-10.91, 5.925, 8.1), (-10.95, 5.627, 8.1), (-10.97, 5.222, 8.1), (-11.07, 9.356, 8.1), (-11.07, 8.897, 8.1), (-10.99, 8.039, 8.1), (-10.92, 7.742, 8.1), (-10.86, 7.599, 8.1), (-10.78, 7.475, 8.1), (-10.66, 7.335, 8.1), (-10.5, 7.19, 8.1), (-10.3, 7.071, 8.1), (-8.445, 12.21, 8.1), (-9.045, 12.18, 8.1), (-9.558, 12.07, 8.1), (-9.95, 11.92, 8.1), (-10.21, 11.77, 8.1), (-10.43, 11.59, 8.1), (-10.61, 11.4, 8.1), (-10.75, 11.17, 8.1), (-10.86, 10.92, 8.1), (-10.97, 10.52, 8.1), (-11.05, 9.894, 8.1), (-5.778, 9.123, 8.1), (-5.822, 10.2, 8.1), (-5.917, 10.78, 8.1), (-5.994, 11.02, 8.1), (-6.108, 11.23, 8.1), (-6.253, 11.43, 8.1), (-6.47, 11.64, 8.1), (-6.77, 11.85, 8.1), (-7.067, 11.99, 8.1), (-7.42, 12.1, 8.1), (-7.942, 12.19, 8.1), (-5.778, 8.4, 8.1), (-8.002, 8.4, 8.1), (-8.002, 9.907, 8.1), (-8.399, 10.84, 8.1), (-8.322, 10.83, 8.1), (-8.265, 10.82, 8.1), (-8.215, 10.8, 8.1), (-8.168, 10.78, 8.1), (-8.137, 10.76, 8.1), (-8.126, 10.75, 8.1), (-8.1, 10.72, 8.1), (-8.08, 10.69, 8.1), (-8.065, 10.65, 8.1), (-8.041, 10.56, 8.1), (-8.029, 10.48, 8.1), (-8.849, 9.571, 8.1), (-8.837, 10.13, 8.1), (-8.796, 10.51, 8.1), (-8.766, 10.62, 8.1), (-8.744, 10.67, 8.1), (-8.715, 10.71, 8.1), (-8.679, 10.75, 8.1), (-8.637, 10.78, 8.1), (-8.593, 10.8, 8.1), (-8.54, 10.82, 8.1), (-8.473, 10.83, 8.1), (-8.849, 8.939, 8.1), (-7.472, 7.765, 8.1), (-8.194, 7.811, 8.1), (-8.362, 7.848, 8.1), (-8.447, 7.88, 8.1), (-8.525, 7.924, 8.1), (-8.594, 7.981, 8.1), (-8.655, 8.049, 8.1), (-8.713, 8.14, 8.1), (-8.764, 8.255, 8.1), (-8.806, 8.41, 8.1), (-8.844, 8.727, 8.1), (-7.472, 6.494, 8.1), (-8.743, 5.485, 8.1), (-8.729, 5.826, 8.1), (-8.692, 6.056, 8.1), (-8.651, 6.185, 8.1), (-8.619, 6.251, 8.1), (-8.577, 6.31, 8.1), (-8.533, 6.356, 8.1), (-8.485, 6.393, 8.1), (-8.431, 6.422, 8.1), (-8.373, 6.442, 8.1), (-8.294, 6.457, 8.1), (-8.186, 6.47, 8.1), (-8.021, 6.482, 8.1), (-7.798, 6.491, 8.1), (-8.743, 4.965, 8.1), (-8.375, 4.165, 8.1), (-8.412, 4.167, 8.1), (-8.472, 4.177, 8.1), (-8.51, 4.189, 8.1), (-8.544, 4.206, 8.1), (-8.577, 4.229, 8.1), (-8.608, 4.259, 8.1), (-8.643, 4.303, 8.1), (-8.668, 4.349, 8.1), (-8.698, 4.439, 8.1), (-8.724, 4.583, 8.1), (-8.002, 5.063, 8.1), (-8.018, 4.637, 8.1), (-8.051, 4.424, 8.1), (-8.077, 4.344, 8.1), (-8.097, 4.304, 8.1), (-8.122, 4.269, 8.1), (-8.151, 4.239, 8.1), (-8.187, 4.212, 8.1), (-8.228, 4.191, 8.1), (-8.27, 4.176, 8.1), (-8.316, 4.168, 8.1), (-8.002, 5.859, 8.1), (-5.778, 5.859, 8.1), (-5.778, 5.063, 8.1), (-8.228, 2.788, 8.1), (-7.462, 2.84, 8.1), (-6.981, 2.945, 8.1), (-6.63, 3.087, 8.1), (-6.443, 3.198, 8.1), (-6.283, 3.33, 8.1), (-6.163, 3.467, 8.1), (-6.047, 3.65, 8.1), (-5.947, 3.881, 8.1), (-5.855, 4.209, 8.1), (-5.793, 4.662, 8.1), (-10.96, 5.1, 8.1), (-10.91, 4.551, 8.1), (-10.81, 4.171, 8.1), (-10.69, 3.861, 8.1), (-10.51, 3.574, 8.1), (-10.36, 3.396, 8.1), (-10.19, 3.244, 8.1), (-9.978, 3.112, 8.1), (-9.693, 2.988, 8.1), (-9.323, 2.888, 8.1), (-8.756, 2.807, 8.1), (-17.84, 37.24, 8.1), (-18.01, 36.99, 8.1), (-18.21, 36.78, 8.1), (-18.42, 36.63, 8.1), (-18.63, 36.52, 8.1), (-18.83, 36.45, 8.1), (-19.04, 36.42, 8.1), (-19.24, 36.42, 8.1), (-19.42, 36.46, 8.1), (-19.6, 36.52, 8.1), (-19.78, 36.62, 8.1), (-19.93, 36.74, 8.1), (-20.07, 36.9, 8.1), (-20.17, 37.05, 8.1), (-20.25, 37.26, 8.1), (-20.3, 37.48, 8.1), (-20.32, 37.71, 8.1), (-20.31, 37.83, 8.1), (-20.26, 38.08, 8.1), (-20.17, 38.32, 8.1), (-20.04, 38.54, 8.1), (-19.88, 38.74, 8.1), (-19.72, 38.88, 8.1), (-19.57, 38.98, 8.1), (-19.42, 39.04, 8.1), (-19.29, 39.08, 8.1), (-19.16, 39.1, 8.1), (-15.27, 35.68, 8.1), (-13.01, 35.36, 8.1), (-13.06, 35.29, 8.1), (-13.14, 35.21, 8.1), (-13.24, 35.13, 8.1), (-13.36, 35.06, 8.1), (-13.53, 35.0, 8.1), (-13.78, 34.96, 8.1), (-14.07, 34.95, 8.1), (-14.42, 35.0, 8.1), (-14.73, 35.1, 8.1), (-14.94, 35.2, 8.1), (-15.06, 35.29, 8.1), (-15.15, 35.37, 8.1), (-15.2, 35.44, 8.1), (-15.21, 35.45, 8.1), (-15.24, 35.51, 8.1), (-15.26, 35.56, 8.1), (-15.27, 35.62, 8.1), (-14.34, 37.22, 8.1), (-14.31, 37.24, 8.1), (-14.25, 37.26, 8.1), (-14.2, 37.27, 8.1), (-14.13, 37.28, 8.1), (-14.05, 37.27, 8.1), (-13.95, 37.24, 8.1), (-13.82, 37.19, 8.1), (-13.65, 37.08, 8.1), (-13.45, 36.9, 8.1), (-13.22, 36.63, 8.1), (-13.07, 36.37, 8.1), (-12.97, 36.15, 8.1), (-12.93, 35.99, 8.1), (-12.91, 35.83, 8.1), (-12.91, 35.69, 8.1), (-12.93, 35.57, 8.1), (-12.96, 35.46, 8.1), (-16.9, 38.78, 8.1), (-19.19, 39.15, 8.1), (-19.22, 39.28, 8.1), (-19.24, 39.43, 8.1), (-19.24, 39.61, 8.1), (-19.2, 39.82, 8.1), (-19.13, 40.02, 8.1), (-19.01, 40.25, 8.1), (-18.86, 40.45, 8.1), (-18.68, 40.62, 8.1), (-18.5, 40.74, 8.1), (-18.3, 40.84, 8.1), (-18.09, 40.9, 8.1), (-17.89, 40.93, 8.1), (-17.69, 40.92, 8.1), (-17.61, 40.91, 8.1), (-17.43, 40.86, 8.1), (-17.25, 40.79, 8.1), (-17.09, 40.68, 8.1), (-16.95, 40.55, 8.1), (-16.83, 40.4, 8.1), (-16.75, 40.25, 8.1), (-16.68, 40.06, 8.1), (-16.63, 39.84, 8.1), (-16.63, 39.61, 8.1), (-16.67, 39.34, 8.1), (-16.75, 39.07, 8.1), (-9.157, 27.58, 8.1), (-9.384, 27.79, 8.1), (-9.564, 28.01, 8.1), (-9.691, 28.23, 8.1), (-9.772, 28.45, 8.1), (-9.813, 28.67, 8.1), (-9.818, 28.88, 8.1), (-9.789, 29.08, 8.1), (-9.736, 29.25, 8.1), (-9.648, 29.42, 8.1), (-9.53, 29.58, 8.1), (-9.386, 29.72, 8.1), (-9.217, 29.84, 8.1), (-9.048, 29.92, 8.1), (-8.839, 29.98, 8.1), (-8.612, 30.0, 8.1), (-8.375, 29.98, 8.1), (-8.266, 29.96, 8.1), (-8.022, 29.88, 8.1), (-7.791, 29.76, 8.1), (-7.588, 29.61, 8.1), (-7.417, 29.42, 8.1), (-7.296, 29.25, 8.1), (-7.216, 29.08, 8.1), (-7.169, 28.93, 8.1), (-7.148, 28.8, 8.1), (-7.147, 28.67, 8.1), (-11.02, 25.23, 8.1), (-11.62, 23.02, 8.1), (-11.69, 23.09, 8.1), (-11.76, 23.17, 8.1), (-11.82, 23.28, 8.1), (-11.87, 23.41, 8.1), (-11.91, 23.58, 8.1), (-11.92, 23.84, 8.1), (-11.89, 24.13, 8.1), (-11.8, 24.47, 8.1), (-11.67, 24.76, 8.1), (-11.54, 24.96, 8.1), (-11.44, 25.07, 8.1), (-11.34, 25.15, 8.1), (-11.27, 25.19, 8.1), (-11.26, 25.2, 8.1), (-11.2, 25.22, 8.1), (-11.14, 25.23, 8.1), (-11.08, 25.24, 8.1), (-9.608, 24.11, 8.1), (-9.594, 24.08, 8.1), (-9.58, 24.03, 8.1), (-9.574, 23.97, 8.1), (-9.578, 23.9, 8.1), (-9.597, 23.82, 8.1), (-9.634, 23.72, 8.1), (-9.702, 23.61, 8.1), (-9.835, 23.45, 8.1), (-10.04, 23.27, 8.1), (-10.34, 23.08, 8.1), (-10.61, 22.96, 8.1), (-10.84, 22.89, 8.1), (-11.01, 22.87, 8.1), (-11.17, 22.87, 8.1), (-11.31, 22.88, 8.1), (-11.42, 22.92, 8.1), (-11.52, 22.96, 8.1), (-7.745, 26.46, 8.1), (-7.089, 28.69, 8.1), (-6.961, 28.71, 8.1), (-6.806, 28.71, 8.1), (-6.626, 28.68, 8.1), (-6.425, 28.61, 8.1), (-6.238, 28.52, 8.1), (-6.026, 28.37, 8.1), (-5.844, 28.19, 8.1), (-5.699, 28.0, 8.1), (-5.597, 27.8, 8.1), (-5.526, 27.59, 8.1), (-5.49, 27.38, 8.1), (-5.489, 27.17, 8.1), (-5.52, 26.98, 8.1), (-5.539, 26.9, 8.1), (-5.611, 26.72, 8.1), (-5.709, 26.56, 8.1), (-5.832, 26.42, 8.1), (-5.977, 26.29, 8.1), (-6.143, 26.19, 8.1), (-6.303, 26.13, 8.1), (-6.503, 26.08, 8.1), (-6.721, 26.06, 8.1), (-6.954, 26.09, 8.1), (-7.214, 26.16, 8.1), (-7.469, 26.28, 8.1), (-16.68, 26.11, 8.1), (-16.39, 26.02, 8.1), (-16.13, 25.9, 8.1), (-15.92, 25.75, 8.1), (-15.75, 25.59, 8.1), (-15.62, 25.41, 8.1), (-15.52, 25.23, 8.1), (-15.46, 25.03, 8.1), (-15.44, 24.86, 8.1), (-15.44, 24.66, 8.1), (-15.48, 24.47, 8.1), (-15.55, 24.28, 8.1), (-15.65, 24.1, 8.1), (-15.77, 23.96, 8.1), (-15.93, 23.81, 8.1), (-16.12, 23.69, 8.1), (-16.34, 23.61, 8.1), (-16.45, 23.58, 8.1), (-16.71, 23.54, 8.1), (-16.97, 23.55, 8.1), (-17.22, 23.61, 8.1), (-17.45, 23.69, 8.1), (-17.64, 23.8, 8.1), (-17.78, 23.92, 8.1), (-17.89, 24.03, 8.1), (-17.96, 24.14, 8.1), (-18.02, 24.26, 8.1), (-16.02, 29.04, 8.1), (-16.44, 31.28, 8.1), (-16.35, 31.26, 8.1), (-16.25, 31.21, 8.1), (-16.15, 31.14, 8.1), (-16.04, 31.04, 8.1), (-15.93, 30.9, 8.1), (-15.81, 30.68, 8.1), (-15.71, 30.41, 8.1), (-15.65, 30.06, 8.1), (-15.64, 29.74, 8.1), (-15.67, 29.5, 8.1), (-15.71, 29.36, 8.1), (-15.77, 29.25, 8.1), (-15.81, 29.18, 8.1), (-15.82, 29.17, 8.1), (-15.87, 29.12, 8.1), (-15.91, 29.08, 8.1), (-15.96, 29.06, 8.1), (-17.78, 29.43, 8.1), (-17.81, 29.46, 8.1), (-17.84, 29.5, 8.1), (-17.87, 29.55, 8.1), (-17.9, 29.61, 8.1), (-17.92, 29.69, 8.1), (-17.92, 29.79, 8.1), (-17.91, 29.93, 8.1), (-17.86, 30.13, 8.1), (-17.76, 30.38, 8.1), (-17.57, 30.68, 8.1), (-17.38, 30.9, 8.1), (-17.2, 31.07, 8.1), (-17.06, 31.16, 8.1), (-16.91, 31.23, 8.1), (-16.78, 31.27, 8.1), (-16.66, 31.3, 8.1), (-16.55, 31.3, 8.1), (-18.44, 26.5, 8.1), (-18.07, 24.22, 8.1), (-18.17, 24.14, 8.1), (-18.31, 24.08, 8.1), (-18.49, 24.02, 8.1), (-18.7, 24.0, 8.1), (-18.9, 24.0, 8.1), (-19.16, 24.04, 8.1), (-19.4, 24.12, 8.1), (-19.62, 24.24, 8.1), (-19.79, 24.37, 8.1), (-19.95, 24.53, 8.1), (-20.07, 24.7, 8.1), (-20.16, 24.89, 8.1), (-20.22, 25.08, 8.1), (-20.23, 25.15, 8.1), (-20.25, 25.34, 8.1), (-20.23, 25.54, 8.1), (-20.18, 25.72, 8.1), (-20.11, 25.89, 8.1), (-20.0, 26.06, 8.1), (-19.88, 26.18, 8.1), (-19.72, 26.31, 8.1), (-19.53, 26.42, 8.1), (-19.31, 26.5, 8.1), (-19.05, 26.55, 8.1), (-18.77, 26.55, 8.1), (-7.92, 37.45, 8.1), (-7.642, 37.58, 8.1), (-7.367, 37.67, 8.1), (-7.114, 37.7, 8.1), (-6.88, 37.69, 8.1), (-6.665, 37.65, 8.1), (-6.47, 37.57, 8.1), (-6.295, 37.47, 8.1), (-6.159, 37.36, 8.1), (-6.028, 37.21, 8.1), (-5.924, 37.04, 8.1), (-5.849, 36.86, 8.1), (-5.805, 36.66, 8.1), (-5.796, 36.47, 8.1), (-5.82, 36.25, 8.1), (-5.884, 36.04, 8.1), (-5.988, 35.82, 8.1), (-6.049, 35.73, 8.1), (-6.215, 35.53, 8.1), (-6.414, 35.37, 8.1), (-6.634, 35.24, 8.1), (-6.867, 35.14, 8.1), (-7.075, 35.1, 8.1), (-7.26, 35.09, 8.1), (-7.418, 35.1, 8.1), (-7.549, 35.13, 8.1), (-7.668, 35.18, 8.1), (-9.4, 40.06, 8.1), (-11.22, 41.44, 8.1), (-11.13, 41.48, 8.1), (-11.03, 41.52, 8.1), (-10.91, 41.53, 8.1), (-10.76, 41.53, 8.1), (-10.59, 41.5, 8.1), (-10.35, 41.42, 8.1), (-10.09, 41.28, 8.1), (-9.807, 41.07, 8.1), (-9.586, 40.84, 8.1), (-9.452, 40.64, 8.1), (-9.387, 40.51, 8.1), (-9.351, 40.39, 8.1), (-9.339, 40.3, 8.1), (-9.339, 40.29, 8.1), (-9.34, 40.23, 8.1), (-9.351, 40.17, 8.1), (-9.37, 40.11, 8.1), (-10.97, 39.17, 8.1), (-11.0, 39.17, 8.1), (-11.06, 39.18, 8.1), (-11.11, 39.19, 8.1), (-11.17, 39.22, 8.1), (-11.24, 39.27, 8.1), (-11.32, 39.34, 8.1), (-11.4, 39.45, 8.1), (-11.5, 39.63, 8.1), (-11.59, 39.89, 8.1), (-11.65, 40.24, 8.1), (-11.66, 40.53, 8.1), (-11.63, 40.77, 8.1), (-11.59, 40.93, 8.1), (-11.53, 41.09, 8.1), (-11.47, 41.21, 8.1), (-11.39, 41.3, 8.1), (-11.31, 41.38, 8.1), (-9.486, 36.56, 8.1), (-7.675, 35.12, 8.1), (-7.704, 34.99, 8.1), (-7.762, 34.85, 8.1), (-7.856, 34.69, 8.1), (-7.991, 34.53, 8.1), (-8.147, 34.39, 8.1), (-8.364, 34.25, 8.1), (-8.598, 34.15, 8.1), (-8.835, 34.09, 8.1), (-9.054, 34.07, 8.1), (-9.276, 34.08, 8.1), (-9.485, 34.13, 8.1), (-9.676, 34.2, 8.1), (-9.848, 34.31, 8.1), (-9.907, 34.35, 8.1), (-10.05, 34.49, 8.1), (-10.16, 34.64, 8.1), (-10.25, 34.81, 8.1), (-10.31, 34.99, 8.1), (-10.34, 35.18, 8.1), (-10.34, 35.35, 8.1), (-10.31, 35.56, 8.1), (-10.24, 35.76, 8.1), (-10.13, 35.97, 8.1), (-9.968, 36.18, 8.1), (-9.763, 36.38, 8.1)], [], [(0, 1, 2), (3, 4, 5), (6, 7, 8), (9, 10, 11), (12, 13, 14), (10, 15, 11), (11, 15, 16), (11, 16, 17), (17, 18, 11), (11, 18, 19), (11, 19, 20), (21, 22, 11), (23, 24, 25), (25, 24, 26), (25, 26, 27), (27, 26, 28), (29, 30, 31), (31, 30, 32), (31, 32, 33), (34, 35, 36), (36, 35, 37), (36, 37, 25), (25, 37, 38), (25, 38, 23), (39, 40, 36), (36, 40, 41), (36, 41, 34), (42, 43, 21), (44, 45, 46), (47, 48, 31), (31, 48, 49), (31, 49, 29), (45, 50, 46), (46, 50, 51), (46, 51, 52), (53, 54, 55), (56, 57, 43), (43, 57, 58), (43, 58, 21), (12, 59, 60), (33, 61, 12), (12, 61, 62), (12, 62, 13), (20, 63, 11), (11, 63, 64), (11, 64, 21), (21, 64, 65), (21, 65, 42), (60, 66, 12), (12, 66, 67), (12, 67, 68), (69, 70, 33), (33, 70, 71), (33, 71, 31), (72, 73, 31), (31, 73, 74), (31, 74, 47), (54, 75, 55), (55, 75, 76), (55, 76, 77), (26, 78, 28), (28, 78, 46), (28, 46, 79), (79, 46, 52), (80, 81, 55), (55, 81, 82), (55, 82, 53), (77, 83, 55), (55, 83, 84), (55, 84, 12), (12, 84, 85), (12, 85, 59), (68, 86, 12), (12, 86, 87), (12, 87, 33), (33, 87, 88), (33, 88, 69), (78, 89, 46), (46, 89, 90), (46, 90, 55), (55, 90, 91), (55, 91, 80), (92, 93, 94), (95, 96, 97), (97, 96, 98), (97, 98, 99), (93, 100, 94), (94, 100, 101), (94, 101, 46), (46, 101, 102), (46, 102, 44), (99, 103, 97), (97, 103, 104), (97, 104, 94), (94, 104, 105), (94, 105, 92), (106, 107, 97), (108, 109, 94), (94, 109, 110), (94, 110, 111), (106, 97, 112), (113, 114, 94), (111, 115, 94), (94, 115, 116), (94, 116, 97), (97, 116, 117), (97, 117, 112), (107, 118, 97), (97, 118, 119), (97, 119, 120), (121, 122, 94), (94, 122, 123), (94, 123, 108), (124, 125, 126), (126, 125, 127), (128, 129, 114), (114, 129, 130), (114, 130, 94), (94, 130, 131), (94, 131, 121), (124, 132, 125), (125, 132, 133), (125, 133, 94), (133, 134, 94), (94, 134, 135), (94, 135, 136), (137, 138, 97), (97, 138, 139), (97, 139, 140), (136, 141, 94), (94, 141, 142), (94, 142, 143), (143, 144, 94), (94, 144, 145), (94, 145, 113), (146, 147, 114), (114, 147, 148), (114, 148, 128), (149, 150, 151), (151, 150, 152), (151, 152, 137), (120, 153, 97), (97, 153, 154), (97, 154, 137), (137, 154, 155), (137, 155, 151), (156, 157, 158), (157, 159, 158), (158, 159, 160), (158, 160, 125), (125, 160, 161), (125, 161, 127), (162, 163, 158), (158, 163, 164), (158, 164, 156), (165, 166, 167), (167, 166, 168), (167, 168, 158), (158, 168, 169), (158, 169, 162), (170, 171, 172), (172, 171, 173), (172, 173, 174), (175, 176, 174), (174, 176, 177), (174, 177, 172), (178, 179, 172), (172, 179, 180), (172, 180, 170), (181, 182, 183), (183, 182, 184), (183, 184, 174), (174, 184, 185), (174, 185, 175), (186, 187, 183), (183, 187, 188), (183, 188, 181), (189, 190, 172), (172, 190, 191), (172, 191, 178), (192, 193, 194), (195, 196, 197), (197, 196, 192), (197, 192, 198), (198, 192, 194), (195, 199, 196), (196, 199, 200), (196, 200, 189), (189, 200, 201), (189, 201, 190), (140, 202, 97), (97, 202, 203), (97, 203, 193), (193, 203, 204), (193, 204, 194), (205, 206, 8), (205, 8, 207), (206, 208, 8), (8, 208, 209), (8, 209, 6), (210, 211, 8), (212, 213, 8), (8, 213, 214), (8, 214, 207), (215, 216, 217), (217, 216, 218), (217, 218, 219), (220, 221, 211), (211, 221, 222), (211, 222, 8), (8, 222, 223), (8, 223, 212), (219, 224, 8), (8, 224, 225), (225, 226, 8), (8, 226, 227), (8, 227, 228), (228, 229, 8), (8, 229, 230), (8, 230, 210), (231, 232, 211), (211, 232, 233), (211, 233, 220), (234, 235, 46), (235, 236, 46), (46, 236, 237), (46, 237, 238), (238, 239, 46), (46, 239, 240), (46, 240, 241), (55, 242, 243), (243, 244, 55), (55, 244, 245), (55, 245, 46), (46, 245, 246), (46, 246, 234), (247, 248, 249), (250, 251, 252), (252, 251, 253), (249, 248, 254), (242, 55, 248), (248, 55, 255), (248, 255, 254), (249, 256, 247), (247, 256, 257), (247, 257, 258), (258, 257, 259), (260, 261, 255), (262, 263, 264), (264, 263, 265), (264, 265, 257), (257, 265, 266), (257, 266, 259), (267, 268, 264), (264, 268, 269), (264, 269, 262), (261, 270, 255), (255, 270, 271), (255, 271, 254), (272, 273, 251), (274, 275, 255), (255, 275, 276), (255, 276, 260), (277, 278, 251), (250, 279, 251), (251, 279, 280), (251, 280, 272), (272, 280, 281), (281, 280, 282), (282, 280, 283), (282, 283, 284), (285, 286, 287), (251, 278, 255), (255, 278, 288), (255, 288, 274), (287, 289, 285), (285, 289, 282), (285, 282, 290), (290, 282, 284), (273, 291, 251), (251, 291, 292), (251, 292, 293), (293, 294, 251), (251, 294, 295), (251, 295, 277), (296, 297, 253), (296, 253, 298), (298, 253, 251), (298, 251, 299), (299, 300, 298), (298, 300, 301), (298, 301, 302), (302, 301, 303), (304, 305, 306), (304, 306, 307), (307, 306, 301), (301, 306, 308), (301, 308, 303), (309, 310, 311), (312, 313, 314), (315, 316, 317), (316, 318, 317), (317, 318, 319), (317, 319, 320), (321, 322, 323), (323, 322, 324), (323, 324, 325), (325, 324, 326), (325, 326, 327), (328, 329, 330), (330, 329, 323), (310, 331, 311), (311, 331, 332), (311, 332, 333), (334, 335, 317), (317, 335, 336), (317, 336, 315), (337, 338, 329), (329, 338, 339), (329, 339, 340), (340, 341, 329), (329, 341, 342), (329, 342, 343), (344, 345, 311), (311, 345, 346), (311, 346, 309), (347, 348, 312), (312, 348, 349), (312, 349, 350), (350, 351, 312), (312, 351, 352), (312, 352, 313), (328, 353, 329), (329, 353, 354), (329, 354, 355), (320, 356, 317), (317, 356, 357), (317, 357, 329), (329, 357, 358), (329, 358, 337), (343, 359, 329), (329, 359, 360), (329, 360, 361), (321, 323, 362), (362, 323, 329), (362, 329, 363), (361, 364, 329), (329, 364, 365), (329, 365, 363), (366, 367, 311), (311, 367, 368), (311, 368, 344), (333, 369, 311), (311, 369, 370), (311, 370, 312), (312, 370, 371), (312, 371, 347), (314, 372, 312), (312, 372, 373), (312, 373, 374), (375, 376, 377), (377, 376, 378), (377, 378, 379), (379, 378, 380), (379, 380, 317), (317, 380, 381), (317, 381, 334), (382, 383, 384), (385, 386, 387), (387, 386, 388), (387, 388, 384), (389, 390, 391), (392, 393, 389), (389, 393, 394), (389, 394, 375), (375, 394, 395), (375, 395, 376), (376, 395, 396), (376, 396, 387), (396, 397, 387), (387, 397, 398), (387, 398, 399), (400, 401, 402), (402, 401, 403), (404, 405, 406), (406, 405, 407), (391, 408, 389), (389, 408, 409), (389, 409, 410), (388, 411, 384), (384, 411, 412), (384, 412, 413), (414, 415, 384), (384, 415, 416), (384, 416, 417), (417, 418, 384), (384, 418, 419), (384, 419, 382), (420, 421, 387), (387, 421, 422), (387, 422, 385), (404, 406, 400), (400, 406, 423), (400, 423, 424), (403, 401, 425), (425, 401, 426), (425, 426, 427), (410, 428, 389), (389, 428, 429), (389, 429, 392), (430, 431, 432), (432, 431, 433), (432, 433, 434), (435, 436, 383), (383, 436, 437), (383, 437, 384), (399, 438, 387), (387, 438, 439), (387, 439, 440), (424, 441, 400), (400, 441, 442), (400, 442, 401), (407, 443, 406), (406, 443, 444), (406, 444, 445), (413, 446, 384), (384, 446, 447), (384, 447, 414), (435, 383, 432), (432, 383, 448), (432, 448, 430), (440, 449, 387), (387, 449, 450), (387, 450, 420), (445, 451, 406), (406, 451, 452), (406, 452, 453), (453, 452, 454), (453, 454, 455), (455, 454, 456), (455, 456, 389), (389, 456, 457), (389, 457, 390), (4, 458, 459), (460, 461, 462), (462, 461, 3), (463, 464, 465), (465, 464, 466), (465, 466, 467), (467, 466, 311), (467, 311, 468), (468, 311, 312), (468, 312, 469), (469, 312, 374), (469, 374, 470), (470, 374, 471), (470, 471, 472), (472, 471, 473), (472, 473, 474), (474, 473, 475), (474, 475, 476), (476, 475, 167), (476, 167, 477), (477, 167, 158), (477, 158, 458), (2, 1, 478), (479, 480, 481), (481, 480, 482), (481, 482, 2), (2, 482, 483), (2, 483, 0), (484, 485, 486), (487, 488, 484), (488, 489, 484), (484, 489, 490), (484, 490, 485), (491, 492, 484), (484, 492, 493), (484, 493, 487), (494, 495, 496), (497, 498, 499), (499, 498, 500), (499, 500, 501), (494, 496, 499), (499, 496, 502), (499, 502, 497), (460, 503, 504), (504, 503, 505), (504, 505, 501), (3, 5, 462), (462, 5, 506), (462, 506, 507), (507, 506, 508), (507, 508, 509), (509, 508, 8), (509, 8, 296), (296, 8, 7), (296, 7, 297), (510, 511, 512), (512, 513, 514), (510, 512, 515), (511, 516, 512), (512, 516, 517), (512, 517, 513), (518, 519, 508), (508, 519, 520), (508, 520, 521), (514, 522, 512), (512, 522, 523), (512, 523, 524), (525, 526, 512), (512, 526, 527), (512, 527, 528), (528, 529, 512), (512, 529, 530), (512, 530, 515), (531, 532, 533), (533, 532, 534), (533, 534, 521), (535, 536, 508), (537, 538, 539), (537, 540, 541), (542, 543, 526), (526, 543, 544), (526, 544, 527), (545, 546, 508), (547, 548, 533), (533, 548, 549), (533, 549, 531), (521, 534, 508), (508, 534, 550), (508, 550, 551), (551, 552, 508), (508, 552, 553), (508, 553, 554), (219, 8, 217), (217, 8, 508), (217, 508, 537), (537, 508, 536), (537, 536, 538), (539, 555, 537), (537, 555, 556), (537, 556, 557), (557, 558, 537), (537, 558, 559), (537, 559, 540), (560, 561, 506), (506, 561, 562), (541, 563, 537), (537, 563, 564), (537, 564, 512), (512, 564, 565), (565, 566, 512), (512, 566, 567), (512, 567, 568), (546, 569, 508), (508, 569, 570), (508, 570, 518), (568, 571, 512), (512, 571, 572), (512, 572, 525), (573, 574, 526), (526, 574, 575), (526, 575, 542), (576, 577, 506), (554, 578, 508), (508, 578, 579), (508, 579, 580), (581, 582, 506), (506, 582, 583), (580, 584, 508), (508, 584, 585), (508, 585, 535), (576, 506, 586), (586, 506, 562), (586, 562, 587), (587, 562, 588), (587, 588, 589), (590, 591, 592), (592, 593, 590), (590, 593, 587), (590, 587, 594), (594, 587, 589), (583, 595, 506), (506, 595, 596), (506, 596, 508), (508, 596, 597), (508, 597, 545), (577, 598, 506), (506, 598, 599), (506, 599, 600), (600, 601, 506), (506, 601, 602), (506, 602, 581), (4, 459, 5), (5, 459, 512), (5, 512, 506), (506, 512, 524), (506, 524, 560), (603, 604, 605), (605, 606, 607), (607, 606, 608), (607, 608, 609), (610, 611, 464), (612, 613, 466), (614, 615, 504), (504, 615, 616), (617, 618, 619), (620, 621, 622), (622, 621, 623), (622, 623, 624), (616, 625, 504), (504, 625, 626), (504, 626, 627), (627, 628, 504), (504, 628, 464), (504, 464, 460), (460, 464, 463), (460, 463, 461), (629, 630, 628), (628, 630, 631), (631, 632, 628), (628, 632, 633), (628, 633, 634), (611, 635, 464), (464, 635, 636), (464, 636, 637), (637, 638, 464), (464, 638, 639), (464, 639, 640), (605, 607, 603), (603, 607, 641), (603, 641, 617), (617, 641, 642), (617, 642, 643), (624, 644, 622), (622, 644, 645), (622, 645, 646), (647, 648, 504), (504, 648, 649), (504, 649, 614), (609, 650, 607), (607, 650, 651), (607, 651, 628), (628, 651, 652), (628, 652, 629), (634, 653, 628), (628, 653, 654), (628, 654, 655), (643, 656, 617), (617, 656, 657), (617, 657, 618), (640, 658, 464), (464, 658, 659), (464, 659, 466), (466, 659, 660), (466, 660, 661), (661, 662, 466), (466, 662, 663), (466, 663, 664), (646, 665, 622), (622, 665, 666), (622, 666, 667), (668, 669, 464), (464, 669, 670), (464, 670, 610), (671, 617, 672), (672, 617, 673), (671, 674, 617), (617, 674, 675), (617, 675, 676), (676, 677, 617), (617, 677, 678), (617, 678, 679), (664, 680, 466), (466, 680, 681), (466, 681, 612), (619, 682, 617), (617, 682, 683), (617, 683, 673), (684, 685, 679), (679, 685, 686), (679, 686, 617), (687, 688, 622), (622, 688, 689), (622, 689, 620), (655, 690, 628), (628, 690, 691), (628, 691, 464), (464, 691, 692), (464, 692, 668), (667, 693, 622), (622, 693, 694), (622, 694, 504), (504, 694, 695), (504, 695, 647), (613, 696, 466), (466, 696, 697), (466, 697, 698), (458, 158, 459), (459, 158, 125), (459, 125, 512), (512, 125, 94), (512, 94, 537), (537, 94, 46), (537, 46, 217), (217, 46, 241), (217, 241, 215), (698, 687, 466), (466, 687, 622), (466, 622, 311), (311, 622, 329), (311, 329, 366), (366, 329, 355), (14, 9, 12), (12, 9, 11), (12, 11, 699), (699, 11, 700), (699, 700, 701), (701, 700, 702), (701, 702, 703), (703, 702, 704), (501, 500, 504), (504, 500, 705), (504, 705, 622), (622, 705, 706), (622, 706, 329), (329, 706, 707), (329, 707, 317), (317, 707, 708), (317, 708, 379), (379, 708, 709), (379, 709, 484), (484, 709, 710), (484, 710, 491), (22, 95, 11), (11, 95, 97), (11, 97, 700), (700, 97, 193), (700, 193, 702), (702, 193, 192), (177, 165, 172), (172, 165, 167), (172, 167, 189), (189, 167, 475), (189, 475, 196), (196, 475, 473), (373, 377, 374), (374, 377, 379), (374, 379, 471), (471, 379, 484), (471, 484, 711), (711, 484, 486), (711, 712, 471), (471, 712, 713), (471, 713, 473), (473, 713, 714), (473, 714, 196), (196, 714, 715), (196, 715, 192), (192, 715, 478), (192, 478, 702), (702, 478, 1), (702, 1, 704), (716, 717, 718), (718, 717, 719), (720, 721, 722), (722, 721, 723), (724, 725, 726), (726, 725, 727), (728, 729, 730), (730, 729, 731), (732, 733, 734), (732, 734, 735), (736, 737, 738), (738, 737, 739), (740, 736, 733), (733, 736, 738), (733, 738, 734), (734, 738, 741), (734, 741, 742), (743, 744, 745), (739, 746, 738), (738, 746, 747), (738, 747, 748), (748, 747, 749), (750, 751, 752), (743, 745, 747), (747, 745, 753), (747, 753, 749), (754, 755, 756), (750, 752, 757), (758, 759, 751), (751, 759, 760), (751, 760, 752), (754, 761, 755), (755, 761, 762), (755, 762, 763), (733, 764, 740), (740, 764, 754), (740, 754, 765), (765, 754, 756), (766, 767, 768), (768, 767, 769), (768, 769, 770), (766, 768, 741), (741, 768, 771), (741, 771, 772), (772, 773, 741), (741, 773, 774), (741, 774, 742), (735, 734, 752), (752, 734, 775), (752, 775, 757), (730, 731, 776), (730, 776, 777), (777, 776, 778), (777, 778, 779), (779, 778, 780), (779, 780, 781), (781, 780, 782), (781, 782, 783), (783, 782, 784), (783, 784, 785), (785, 784, 786), (785, 786, 787), (787, 786, 788), (787, 788, 789), (789, 788, 790), (789, 790, 791), (791, 790, 792), (791, 792, 793), (793, 792, 717), (793, 717, 716), (726, 727, 794), (726, 794, 795), (795, 794, 796), (795, 796, 797), (797, 796, 798), (797, 798, 799), (799, 798, 800), (799, 800, 801), (801, 800, 802), (801, 802, 803), (803, 802, 804), (803, 804, 805), (805, 804, 806), (805, 806, 807), (807, 806, 808), (807, 808, 809), (809, 808, 810), (809, 810, 811), (811, 810, 729), (811, 729, 728), (718, 719, 812), (718, 812, 813), (813, 812, 814), (813, 814, 815), (815, 814, 816), (815, 816, 817), (817, 816, 818), (817, 818, 819), (819, 818, 820), (819, 820, 821), (821, 820, 822), (821, 822, 823), (823, 822, 824), (823, 824, 825), (825, 824, 826), (825, 826, 827), (827, 826, 828), (827, 828, 829), (829, 828, 721), (829, 721, 720), (722, 723, 830), (722, 830, 831), (831, 830, 832), (831, 832, 833), (833, 832, 834), (833, 834, 835), (835, 834, 836), (835, 836, 837), (837, 836, 838), (837, 838, 839), (839, 838, 840), (839, 840, 841), (841, 840, 842), (841, 842, 843), (843, 842, 844), (843, 844, 845), (845, 844, 846), (845, 846, 847), (847, 846, 725), (847, 725, 724), (848, 849, 472), (472, 849, 470), (469, 470, 849), (850, 461, 463), (463, 465, 850), (850, 465, 467), (850, 467, 849), (849, 467, 468), (849, 468, 469), (850, 851, 461), (461, 851, 3), (4, 3, 851), (848, 472, 474), (474, 476, 848), (848, 476, 477), (848, 477, 851), (851, 477, 458), (851, 458, 4), (851, 850, 848), (848, 850, 849), (852, 628, 627), (852, 627, 853), (853, 627, 626), (853, 626, 854), (854, 626, 625), (854, 625, 855), (855, 625, 616), (855, 616, 856), (856, 616, 615), (856, 615, 857), (857, 615, 614), (857, 614, 858), (858, 614, 649), (858, 649, 859), (859, 649, 648), (859, 648, 860), (860, 648, 647), (860, 647, 861), (861, 647, 695), (861, 695, 862), (862, 695, 694), (862, 694, 863), (852, 864, 628), (628, 864, 607), (865, 671, 672), (865, 672, 866), (866, 672, 673), (866, 673, 867), (867, 673, 683), (867, 683, 868), (868, 683, 682), (868, 682, 869), (869, 682, 619), (869, 619, 870), (870, 619, 618), (870, 618, 871), (871, 618, 657), (871, 657, 872), (872, 657, 656), (872, 656, 873), (873, 656, 643), (873, 643, 874), (874, 643, 642), (874, 642, 875), (875, 642, 641), (875, 641, 876), (876, 641, 607), (876, 607, 864), (877, 603, 617), (877, 617, 878), (878, 617, 686), (878, 686, 879), (879, 686, 685), (879, 685, 880), (880, 685, 684), (880, 684, 881), (881, 684, 679), (881, 679, 882), (882, 679, 678), (882, 678, 883), (883, 678, 677), (883, 677, 884), (884, 677, 676), (884, 676, 885), (885, 676, 675), (885, 675, 886), (886, 675, 674), (886, 674, 887), (887, 674, 671), (887, 671, 865), (877, 888, 603), (603, 888, 604), (889, 629, 652), (889, 652, 890), (890, 652, 651), (890, 651, 891), (891, 651, 650), (891, 650, 892), (892, 650, 609), (892, 609, 893), (893, 609, 608), (893, 608, 894), (894, 608, 606), (894, 606, 895), (895, 606, 605), (895, 605, 896), (896, 605, 604), (896, 604, 888), (897, 692, 691), (897, 691, 898), (898, 691, 690), (898, 690, 899), (899, 690, 655), (899, 655, 900), (900, 655, 654), (900, 654, 901), (901, 654, 653), (901, 653, 902), (902, 653, 634), (902, 634, 903), (903, 634, 633), (903, 633, 904), (904, 633, 632), (904, 632, 905), (905, 632, 631), (905, 631, 906), (906, 631, 630), (906, 630, 907), (907, 630, 629), (907, 629, 889), (897, 908, 692), (692, 908, 668), (909, 659, 658), (909, 658, 910), (910, 658, 640), (910, 640, 911), (911, 640, 639), (911, 639, 912), (912, 639, 638), (912, 638, 913), (913, 638, 637), (913, 637, 914), (914, 637, 636), (914, 636, 915), (915, 636, 635), (915, 635, 916), (916, 635, 611), (916, 611, 917), (917, 611, 610), (917, 610, 918), (918, 610, 670), (918, 670, 919), (919, 670, 669), (919, 669, 920), (920, 669, 668), (920, 668, 908), (921, 698, 697), (921, 697, 922), (922, 697, 696), (922, 696, 923), (923, 696, 613), (923, 613, 924), (924, 613, 612), (924, 612, 925), (925, 612, 681), (925, 681, 926), (926, 681, 680), (926, 680, 927), (927, 680, 664), (927, 664, 928), (928, 664, 663), (928, 663, 929), (929, 663, 662), (929, 662, 930), (930, 662, 661), (930, 661, 931), (931, 661, 660), (931, 660, 932), (932, 660, 659), (932, 659, 909), (921, 933, 698), (698, 933, 687), (863, 694, 693), (863, 693, 934), (934, 693, 667), (934, 667, 935), (935, 667, 666), (935, 666, 936), (936, 666, 665), (936, 665, 937), (937, 665, 646), (937, 646, 938), (938, 646, 645), (938, 645, 939), (939, 645, 644), (939, 644, 940), (940, 644, 624), (940, 624, 941), (941, 624, 623), (941, 623, 942), (942, 623, 621), (942, 621, 943), (943, 621, 620), (943, 620, 944), (944, 620, 689), (944, 689, 945), (945, 689, 688), (945, 688, 946), (946, 688, 687), (946, 687, 933), (881, 939, 940), (947, 948, 915), (915, 948, 914), (914, 948, 949), (914, 949, 913), (881, 940, 880), (880, 940, 941), (880, 941, 879), (879, 941, 942), (879, 942, 878), (878, 942, 943), (878, 943, 877), (931, 932, 950), (951, 903, 952), (952, 903, 904), (952, 904, 953), (909, 954, 932), (932, 954, 955), (932, 955, 950), (956, 901, 951), (951, 901, 902), (951, 902, 903), (913, 949, 912), (912, 949, 957), (912, 957, 911), (939, 881, 938), (938, 881, 882), (938, 882, 937), (937, 882, 883), (937, 883, 936), (936, 883, 884), (936, 884, 935), (935, 884, 885), (935, 885, 934), (885, 886, 934), (934, 886, 887), (934, 887, 863), (863, 887, 865), (863, 865, 862), (958, 959, 929), (957, 960, 911), (911, 960, 961), (911, 961, 910), (910, 961, 962), (910, 962, 909), (909, 962, 963), (909, 963, 954), (933, 921, 888), (888, 921, 922), (888, 922, 923), (865, 866, 862), (862, 866, 867), (862, 867, 861), (950, 964, 931), (931, 964, 965), (931, 965, 930), (930, 965, 966), (930, 966, 929), (929, 966, 967), (929, 967, 958), (904, 905, 953), (953, 905, 906), (953, 906, 968), (968, 906, 907), (968, 907, 969), (969, 907, 889), (969, 889, 970), (970, 889, 890), (970, 890, 971), (867, 868, 861), (861, 868, 869), (861, 869, 860), (860, 869, 870), (860, 870, 859), (859, 870, 871), (859, 871, 858), (858, 871, 872), (858, 872, 857), (857, 872, 873), (857, 873, 856), (856, 873, 874), (856, 874, 855), (855, 874, 875), (855, 875, 854), (854, 875, 876), (854, 876, 853), (853, 876, 864), (853, 864, 852), (943, 944, 877), (877, 944, 945), (877, 945, 888), (888, 945, 946), (888, 946, 933), (926, 927, 888), (888, 927, 928), (928, 929, 888), (888, 929, 972), (888, 972, 973), (973, 974, 888), (888, 974, 975), (888, 975, 976), (915, 916, 947), (947, 916, 917), (947, 917, 977), (977, 917, 918), (977, 918, 978), (978, 918, 919), (978, 919, 920), (920, 908, 978), (978, 908, 897), (978, 897, 979), (979, 897, 898), (979, 898, 980), (980, 898, 899), (980, 899, 956), (956, 899, 900), (956, 900, 901), (959, 981, 929), (929, 981, 982), (929, 982, 983), (923, 924, 888), (888, 924, 925), (888, 925, 926), (983, 984, 929), (929, 984, 985), (929, 985, 972), (976, 986, 888), (888, 986, 987), (888, 987, 896), (896, 987, 988), (896, 988, 895), (895, 988, 989), (895, 989, 894), (894, 989, 990), (894, 990, 893), (893, 990, 892), (892, 990, 971), (892, 971, 891), (891, 971, 890), (978, 979, 991), (991, 979, 992), (978, 991, 993), (978, 993, 977), (977, 993, 994), (977, 994, 947), (947, 994, 995), (947, 995, 948), (948, 995, 996), (948, 996, 949), (949, 996, 997), (949, 997, 957), (957, 997, 998), (957, 998, 960), (960, 998, 999), (960, 999, 961), (961, 999, 1000), (961, 1000, 962), (962, 1000, 1001), (962, 1001, 963), (963, 1001, 1002), (963, 1002, 954), (954, 1002, 1003), (954, 1003, 955), (955, 1003, 1004), (955, 1004, 950), (950, 1004, 1005), (950, 1005, 964), (964, 1005, 1006), (964, 1006, 965), (965, 1006, 1007), (965, 1007, 966), (966, 1007, 1008), (966, 1008, 967), (967, 1008, 1009), (967, 1009, 958), (958, 1009, 1010), (958, 1010, 959), (959, 1010, 1011), (959, 1011, 981), (981, 1011, 1012), (981, 1012, 982), (982, 1012, 1013), (982, 1013, 983), (984, 983, 1014), (1014, 983, 1013), (984, 1014, 1015), (984, 1015, 985), (985, 1015, 1016), (985, 1016, 972), (972, 1016, 1017), (972, 1017, 973), (973, 1017, 1018), (973, 1018, 974), (974, 1018, 1019), (974, 1019, 975), (975, 1019, 1020), (975, 1020, 976), (976, 1020, 1021), (976, 1021, 986), (986, 1021, 1022), (986, 1022, 987), (987, 1022, 1023), (987, 1023, 988), (988, 1023, 1024), (988, 1024, 989), (989, 1024, 1025), (989, 1025, 990), (990, 1025, 1026), (990, 1026, 971), (971, 1026, 1027), (971, 1027, 970), (970, 1027, 1028), (970, 1028, 969), (969, 1028, 1029), (969, 1029, 968), (968, 1029, 1030), (968, 1030, 953), (953, 1030, 1031), (953, 1031, 952), (952, 1031, 1032), (952, 1032, 951), (951, 1032, 1033), (951, 1033, 956), (956, 1033, 1034), (956, 1034, 980), (980, 1034, 992), (980, 992, 979), (1035, 327, 326), (1035, 326, 1036), (1036, 326, 324), (1036, 324, 1037), (1037, 324, 322), (1037, 322, 1038), (1038, 322, 321), (1038, 321, 1039), (1039, 321, 362), (1039, 362, 1040), (1040, 362, 363), (1040, 363, 1041), (1041, 363, 365), (1041, 365, 1042), (1042, 365, 364), (1042, 364, 1043), (1044, 367, 366), (1044, 366, 1045), (1045, 366, 355), (1045, 355, 1046), (1046, 355, 354), (1046, 354, 1047), (1047, 354, 353), (1047, 353, 1048), (1048, 353, 328), (1048, 328, 1049), (1049, 328, 330), (1049, 330, 1050), (1050, 330, 323), (1050, 323, 1051), (1051, 323, 325), (1051, 325, 1052), (1052, 325, 327), (1052, 327, 1035), (1053, 370, 369), (1053, 369, 1054), (1054, 369, 333), (1054, 333, 1055), (1055, 333, 332), (1055, 332, 1056), (1056, 332, 331), (1056, 331, 1057), (1057, 331, 310), (1057, 310, 1058), (1058, 310, 309), (1058, 309, 1059), (1059, 309, 346), (1059, 346, 1060), (1060, 346, 345), (1060, 345, 1061), (1061, 345, 344), (1061, 344, 1062), (1062, 344, 368), (1062, 368, 1063), (1063, 368, 367), (1063, 367, 1044), (1064, 373, 372), (1064, 372, 1065), (1065, 372, 314), (1065, 314, 1066), (1066, 314, 313), (1066, 313, 1067), (1067, 313, 352), (1067, 352, 1068), (1068, 352, 351), (1068, 351, 1069), (1069, 351, 350), (1069, 350, 1070), (1070, 350, 349), (1070, 349, 1071), (1071, 349, 348), (1071, 348, 1072), (1072, 348, 347), (1072, 347, 1073), (1073, 347, 371), (1073, 371, 1074), (1074, 371, 370), (1074, 370, 1053), (1064, 1075, 373), (373, 1075, 377), (377, 1075, 375), (375, 1075, 1076), (375, 1076, 389), (1076, 1077, 389), (389, 1077, 455), (1078, 402, 403), (1078, 403, 1079), (1079, 403, 425), (1079, 425, 1080), (1080, 425, 427), (1080, 427, 1081), (1081, 427, 426), (1081, 426, 1082), (1082, 426, 401), (1082, 401, 1083), (1083, 401, 442), (1083, 442, 1084), (1084, 442, 441), (1084, 441, 1085), (1085, 441, 424), (1085, 424, 1086), (1086, 424, 423), (1086, 423, 1087), (1087, 423, 406), (1087, 406, 1088), (1088, 406, 453), (1088, 453, 1089), (1089, 453, 455), (1089, 455, 1077), (1090, 456, 454), (1090, 454, 1091), (1091, 454, 452), (1091, 452, 1092), (1092, 452, 451), (1092, 451, 1093), (1093, 451, 445), (1093, 445, 1094), (1094, 445, 444), (1094, 444, 1095), (1095, 444, 443), (1095, 443, 1096), (1096, 443, 407), (1096, 407, 1097), (1097, 407, 405), (1097, 405, 1098), (1098, 405, 404), (1098, 404, 1099), (1099, 404, 400), (1099, 400, 1100), (1100, 400, 402), (1100, 402, 1078), (1090, 1101, 456), (456, 1101, 457), (1102, 395, 394), (1102, 394, 1103), (1103, 394, 393), (1103, 393, 1104), (1104, 393, 392), (1104, 392, 1105), (1105, 392, 429), (1105, 429, 1106), (1106, 429, 428), (1106, 428, 1107), (1107, 428, 410), (1107, 410, 1108), (1108, 410, 409), (1108, 409, 1109), (1109, 409, 408), (1109, 408, 1110), (1110, 408, 391), (1110, 391, 1111), (1111, 391, 390), (1111, 390, 1112), (1112, 390, 457), (1112, 457, 1101), (1102, 1113, 395), (395, 1113, 396), (1114, 388, 386), (1114, 386, 1115), (1115, 386, 385), (1115, 385, 1116), (1116, 385, 422), (1116, 422, 1117), (1117, 422, 421), (1117, 421, 1118), (1118, 421, 420), (1118, 420, 1119), (1119, 420, 450), (1119, 450, 1120), (1120, 450, 449), (1120, 449, 1121), (1121, 449, 440), (1121, 440, 1122), (1122, 440, 439), (1122, 439, 1123), (1123, 439, 438), (1123, 438, 1124), (1124, 438, 399), (1124, 399, 1125), (1125, 399, 398), (1125, 398, 1126), (1126, 398, 397), (1126, 397, 1127), (1127, 397, 396), (1127, 396, 1113), (1114, 1128, 388), (388, 1128, 411), (1129, 382, 419), (1129, 419, 1130), (1130, 419, 418), (1130, 418, 1131), (1131, 418, 417), (1131, 417, 1132), (1132, 417, 416), (1132, 416, 1133), (1133, 416, 415), (1133, 415, 1134), (1134, 415, 414), (1134, 414, 1135), (1135, 414, 447), (1135, 447, 1136), (1136, 447, 446), (1136, 446, 1137), (1137, 446, 413), (1137, 413, 1138), (1138, 413, 412), (1138, 412, 1139), (1139, 412, 411), (1139, 411, 1128), (1140, 384, 437), (1140, 437, 1141), (1141, 437, 436), (1141, 436, 1142), (1142, 436, 435), (1142, 435, 1143), (1143, 435, 432), (1143, 432, 1144), (1144, 432, 434), (1144, 434, 1145), (1145, 434, 433), (1145, 433, 1146), (1146, 433, 431), (1146, 431, 1147), (1147, 431, 430), (1147, 430, 1148), (1148, 430, 448), (1148, 448, 1149), (1149, 448, 383), (1149, 383, 1150), (1150, 383, 382), (1150, 382, 1129), (1140, 1151, 384), (384, 1151, 387), (387, 1151, 376), (376, 1151, 1152), (376, 1152, 378), (1152, 1153, 378), (378, 1153, 380), (1154, 357, 356), (1154, 356, 1155), (1155, 356, 320), (1155, 320, 1156), (1156, 320, 319), (1156, 319, 1157), (1157, 319, 318), (1157, 318, 1158), (1158, 318, 316), (1158, 316, 1159), (1159, 316, 315), (1159, 315, 1160), (1160, 315, 336), (1160, 336, 1161), (1161, 336, 335), (1161, 335, 1162), (1162, 335, 334), (1162, 334, 1163), (1163, 334, 381), (1163, 381, 1164), (1164, 381, 380), (1164, 380, 1153), (1043, 364, 361), (1043, 361, 1165), (1165, 361, 360), (1165, 360, 1166), (1166, 360, 359), (1166, 359, 1167), (1167, 359, 343), (1167, 343, 1168), (1168, 343, 342), (1168, 342, 1169), (1169, 342, 341), (1169, 341, 1170), (1170, 341, 340), (1170, 340, 1171), (1171, 340, 339), (1171, 339, 1172), (1172, 339, 338), (1172, 338, 1173), (1173, 338, 337), (1173, 337, 1174), (1174, 337, 358), (1174, 358, 1175), (1175, 358, 357), (1175, 357, 1154), (1105, 1106, 1035), (1035, 1118, 1119), (1102, 1035, 1122), (1102, 1103, 1035), (1035, 1103, 1104), (1035, 1104, 1105), (1091, 1092, 1061), (1141, 1142, 1162), (1119, 1120, 1035), (1035, 1120, 1121), (1035, 1121, 1122), (1061, 1092, 1060), (1060, 1092, 1093), (1060, 1093, 1059), (1059, 1093, 1058), (1058, 1093, 1094), (1058, 1094, 1057), (1057, 1094, 1095), (1057, 1095, 1056), (1056, 1095, 1096), (1056, 1096, 1055), (1055, 1096, 1097), (1055, 1097, 1054), (1174, 1175, 1131), (1037, 1116, 1117), (1118, 1035, 1117), (1117, 1035, 1036), (1117, 1036, 1037), (1122, 1123, 1102), (1102, 1123, 1124), (1102, 1124, 1125), (1045, 1046, 1111), (1162, 1142, 1161), (1161, 1142, 1143), (1161, 1143, 1160), (1149, 1154, 1148), (1148, 1154, 1155), (1137, 1170, 1136), (1136, 1170, 1171), (1136, 1171, 1135), (1135, 1171, 1172), (1135, 1172, 1134), (1134, 1172, 1173), (1134, 1173, 1133), (1133, 1173, 1174), (1133, 1174, 1132), (1132, 1174, 1131), (1106, 1107, 1035), (1035, 1107, 1108), (1035, 1108, 1052), (1052, 1108, 1109), (1110, 1050, 1109), (1109, 1050, 1051), (1109, 1051, 1052), (1071, 1085, 1070), (1070, 1085, 1086), (1070, 1086, 1069), (1069, 1086, 1087), (1069, 1087, 1068), (1152, 1151, 1153), (1153, 1151, 1140), (1153, 1140, 1164), (1164, 1140, 1141), (1164, 1141, 1163), (1163, 1141, 1162), (1160, 1143, 1159), (1159, 1143, 1144), (1159, 1144, 1158), (1158, 1144, 1145), (1158, 1145, 1157), (1157, 1145, 1156), (1156, 1145, 1146), (1156, 1146, 1155), (1155, 1146, 1147), (1155, 1147, 1148), (1149, 1150, 1154), (1154, 1150, 1129), (1154, 1129, 1175), (1175, 1129, 1130), (1175, 1130, 1131), (1125, 1126, 1102), (1102, 1126, 1127), (1102, 1127, 1113), (1046, 1047, 1111), (1111, 1047, 1048), (1111, 1048, 1110), (1110, 1048, 1049), (1110, 1049, 1050), (1073, 1074, 1080), (1080, 1081, 1073), (1073, 1081, 1082), (1073, 1082, 1072), (1072, 1082, 1083), (1072, 1083, 1071), (1071, 1083, 1084), (1071, 1084, 1085), (1037, 1038, 1116), (1116, 1038, 1039), (1116, 1039, 1115), (1097, 1098, 1054), (1054, 1098, 1099), (1054, 1099, 1053), (1068, 1087, 1067), (1067, 1087, 1088), (1067, 1088, 1066), (1066, 1088, 1089), (1066, 1089, 1065), (1065, 1089, 1077), (1065, 1077, 1064), (1064, 1077, 1076), (1064, 1076, 1075), (1128, 1166, 1139), (1139, 1166, 1167), (1139, 1167, 1138), (1138, 1167, 1168), (1138, 1168, 1137), (1137, 1168, 1169), (1137, 1169, 1170), (1114, 1043, 1128), (1128, 1043, 1165), (1128, 1165, 1166), (1039, 1040, 1115), (1115, 1040, 1041), (1115, 1041, 1114), (1114, 1041, 1042), (1114, 1042, 1043), (1111, 1112, 1045), (1045, 1112, 1101), (1045, 1101, 1044), (1044, 1101, 1090), (1044, 1090, 1063), (1063, 1090, 1091), (1063, 1091, 1062), (1062, 1091, 1061), (1099, 1100, 1053), (1053, 1100, 1078), (1053, 1078, 1074), (1074, 1078, 1079), (1074, 1079, 1080), (1017, 1016, 1015), (1004, 1003, 993), (991, 992, 1014), (1014, 992, 1034), (1014, 1034, 1033), (1030, 1029, 1014), (1014, 1029, 1028), (1014, 1028, 1027), (1027, 1026, 1014), (1014, 1026, 1025), (1014, 1025, 1015), (1015, 1025, 1024), (1017, 1015, 1018), (1014, 1013, 991), (991, 1013, 1012), (991, 1012, 993), (993, 1012, 1011), (993, 1011, 1010), (1010, 1009, 993), (993, 1009, 1008), (993, 1008, 1007), (1033, 1032, 1014), (1014, 1032, 1031), (1014, 1031, 1030), (1024, 1023, 1015), (1015, 1023, 1022), (1015, 1022, 1021), (1000, 999, 993), (993, 999, 998), (993, 998, 994), (994, 998, 997), (994, 997, 995), (995, 997, 996), (1021, 1020, 1015), (1015, 1020, 1019), (1015, 1019, 1018), (1007, 1006, 993), (993, 1006, 1005), (993, 1005, 1004), (1003, 1002, 993), (993, 1002, 1001), (993, 1001, 1000), (712, 711, 716), (718, 2, 478), (478, 715, 718), (718, 715, 714), (718, 714, 716), (716, 714, 713), (716, 713, 712), (2, 718, 813), (2, 813, 481), (481, 813, 815), (481, 815, 479), (479, 815, 817), (479, 817, 480), (480, 817, 819), (480, 819, 482), (482, 819, 821), (482, 821, 483), (483, 821, 823), (483, 823, 0), (0, 823, 825), (0, 825, 1), (1, 825, 827), (1, 827, 704), (704, 827, 829), (704, 829, 703), (703, 829, 720), (703, 720, 701), (710, 730, 777), (710, 777, 491), (491, 777, 779), (491, 779, 492), (492, 779, 781), (492, 781, 493), (493, 781, 783), (493, 783, 487), (487, 783, 785), (487, 785, 488), (488, 785, 787), (488, 787, 489), (489, 787, 789), (489, 789, 490), (490, 789, 791), (490, 791, 485), (485, 791, 793), (485, 793, 486), (486, 793, 716), (486, 716, 711), (699, 701, 720), (722, 299, 251), (251, 255, 722), (722, 255, 55), (722, 55, 720), (720, 55, 12), (720, 12, 699), (705, 500, 728), (730, 710, 709), (709, 708, 730), (730, 708, 707), (730, 707, 728), (728, 707, 706), (728, 706, 705), (299, 722, 831), (299, 831, 300), (300, 831, 833), (300, 833, 301), (301, 833, 835), (301, 835, 307), (307, 835, 837), (307, 837, 304), (304, 837, 839), (304, 839, 305), (305, 839, 841), (305, 841, 306), (306, 841, 843), (306, 843, 308), (308, 843, 845), (308, 845, 303), (303, 845, 847), (303, 847, 302), (302, 847, 724), (302, 724, 298), (503, 726, 795), (503, 795, 505), (505, 795, 797), (505, 797, 501), (501, 797, 799), (501, 799, 499), (499, 799, 801), (499, 801, 494), (494, 801, 803), (494, 803, 495), (495, 803, 805), (495, 805, 496), (496, 805, 807), (496, 807, 502), (502, 807, 809), (502, 809, 497), (497, 809, 811), (497, 811, 498), (498, 811, 728), (498, 728, 500), (296, 298, 724), (726, 503, 460), (460, 462, 726), (726, 462, 507), (726, 507, 724), (724, 507, 509), (724, 509, 296), (742, 719, 734), (734, 719, 717), (741, 721, 828), (741, 828, 766), (766, 828, 826), (766, 826, 767), (767, 826, 824), (767, 824, 769), (769, 824, 822), (769, 822, 770), (770, 822, 820), (770, 820, 768), (768, 820, 818), (768, 818, 771), (771, 818, 816), (771, 816, 772), (772, 816, 814), (772, 814, 773), (773, 814, 812), (773, 812, 774), (774, 812, 719), (774, 719, 742), (734, 717, 792), (734, 792, 775), (775, 792, 790), (775, 790, 757), (757, 790, 788), (757, 788, 750), (750, 788, 786), (750, 786, 751), (751, 786, 784), (751, 784, 758), (758, 784, 782), (758, 782, 759), (759, 782, 780), (759, 780, 760), (760, 780, 778), (760, 778, 752), (752, 778, 776), (752, 776, 735), (735, 776, 731), (735, 731, 732), (738, 723, 741), (741, 723, 721), (729, 733, 731), (731, 733, 732), (737, 725, 846), (737, 846, 739), (739, 846, 844), (739, 844, 746), (746, 844, 842), (746, 842, 747), (747, 842, 840), (747, 840, 743), (743, 840, 838), (743, 838, 744), (744, 838, 836), (744, 836, 745), (745, 836, 834), (745, 834, 753), (753, 834, 832), (753, 832, 749), (749, 832, 830), (749, 830, 748), (748, 830, 723), (748, 723, 738), (733, 729, 810), (733, 810, 764), (764, 810, 808), (764, 808, 754), (754, 808, 806), (754, 806, 761), (761, 806, 804), (761, 804, 762), (762, 804, 802), (762, 802, 763), (763, 802, 800), (763, 800, 755), (755, 800, 798), (755, 798, 756), (756, 798, 796), (756, 796, 765), (765, 796, 794), (765, 794, 740), (740, 794, 727), (740, 727, 736), (736, 727, 737), (737, 727, 725), (232, 1176, 1177), (232, 1177, 233), (233, 1177, 1178), (233, 1178, 220), (220, 1178, 1179), (220, 1179, 221), (221, 1179, 1180), (221, 1180, 222), (222, 1180, 1181), (222, 1181, 223), (223, 1181, 1182), (223, 1182, 212), (212, 1182, 1183), (212, 1183, 213), (213, 1183, 1184), (213, 1184, 214), (214, 1184, 1185), (214, 1185, 207), (207, 1185, 1186), (207, 1186, 205), (205, 1186, 1187), (205, 1187, 206), (206, 1187, 1188), (206, 1188, 208), (208, 1188, 1189), (208, 1189, 209), (209, 1189, 1190), (209, 1190, 6), (6, 1190, 1191), (6, 1191, 7), (7, 1191, 1192), (7, 1192, 297), (297, 1192, 1193), (297, 1193, 253), (253, 1193, 1194), (253, 1194, 252), (252, 1194, 1195), (252, 1195, 250), (250, 1195, 1196), (250, 1196, 279), (279, 1196, 1197), (279, 1197, 280), (280, 1197, 1198), (280, 1198, 283), (283, 1198, 1199), (283, 1199, 284), (284, 1199, 1200), (284, 1200, 290), (290, 1200, 1201), (290, 1201, 285), (285, 1201, 1202), (285, 1202, 286), (232, 231, 1176), (1176, 231, 1203), (237, 1204, 1205), (237, 1205, 238), (238, 1205, 1206), (238, 1206, 239), (239, 1206, 1207), (239, 1207, 240), (240, 1207, 1208), (240, 1208, 241), (241, 1208, 1209), (241, 1209, 215), (215, 1209, 1210), (215, 1210, 216), (216, 1210, 1211), (216, 1211, 218), (218, 1211, 1212), (218, 1212, 219), (219, 1212, 1213), (219, 1213, 224), (224, 1213, 1214), (224, 1214, 225), (225, 1214, 1215), (225, 1215, 226), (226, 1215, 1216), (226, 1216, 227), (227, 1216, 1217), (227, 1217, 228), (228, 1217, 1218), (228, 1218, 229), (229, 1218, 1219), (229, 1219, 230), (230, 1219, 1220), (230, 1220, 210), (210, 1220, 1221), (210, 1221, 211), (211, 1221, 1203), (211, 1203, 231), (268, 1222, 1223), (268, 1223, 269), (269, 1223, 1224), (269, 1224, 262), (262, 1224, 1225), (262, 1225, 263), (263, 1225, 1226), (263, 1226, 265), (265, 1226, 1227), (265, 1227, 266), (266, 1227, 1228), (266, 1228, 259), (259, 1228, 1229), (259, 1229, 258), (258, 1229, 1230), (258, 1230, 247), (247, 1230, 1231), (247, 1231, 248), (248, 1231, 1232), (248, 1232, 242), (242, 1232, 1233), (242, 1233, 243), (243, 1233, 1234), (243, 1234, 244), (244, 1234, 1235), (244, 1235, 245), (245, 1235, 1236), (245, 1236, 246), (246, 1236, 1237), (246, 1237, 234), (234, 1237, 1238), (234, 1238, 235), (235, 1238, 1239), (235, 1239, 236), (236, 1239, 1204), (236, 1204, 237), (268, 267, 1222), (1222, 267, 1240), (286, 1202, 1241), (286, 1241, 287), (287, 1241, 1242), (287, 1242, 289), (289, 1242, 1243), (289, 1243, 282), (282, 1243, 1244), (282, 1244, 281), (281, 1244, 1245), (281, 1245, 272), (272, 1245, 1246), (272, 1246, 273), (273, 1246, 1247), (273, 1247, 291), (291, 1247, 1248), (291, 1248, 292), (292, 1248, 1249), (292, 1249, 293), (293, 1249, 1250), (293, 1250, 294), (294, 1250, 1251), (294, 1251, 295), (295, 1251, 1252), (295, 1252, 277), (277, 1252, 1253), (277, 1253, 278), (278, 1253, 1254), (278, 1254, 288), (288, 1254, 1255), (288, 1255, 274), (274, 1255, 1256), (274, 1256, 275), (275, 1256, 1257), (275, 1257, 276), (276, 1257, 1258), (276, 1258, 260), (260, 1258, 1259), (260, 1259, 261), (261, 1259, 1260), (261, 1260, 270), (270, 1260, 1261), (270, 1261, 271), (271, 1261, 1262), (271, 1262, 254), (254, 1262, 1263), (254, 1263, 249), (249, 1263, 1264), (249, 1264, 256), (256, 1264, 1265), (256, 1265, 257), (257, 1265, 1266), (257, 1266, 264), (264, 1266, 1240), (264, 1240, 267), (1177, 1176, 1192), (1202, 1239, 1222), (1261, 1260, 1202), (1261, 1202, 1262), (1257, 1256, 1202), (1256, 1255, 1202), (1202, 1255, 1254), (1202, 1254, 1241), (1241, 1254, 1242), (1184, 1183, 1192), (1239, 1218, 1217), (1176, 1202, 1201), (1221, 1220, 1239), (1239, 1220, 1219), (1239, 1219, 1218), (1239, 1238, 1222), (1222, 1238, 1237), (1222, 1237, 1236), (1222, 1240, 1202), (1202, 1240, 1266), (1202, 1266, 1265), (1201, 1200, 1176), (1176, 1200, 1199), (1176, 1199, 1198), (1180, 1179, 1192), (1192, 1179, 1178), (1192, 1178, 1177), (1202, 1176, 1239), (1239, 1176, 1203), (1239, 1203, 1221), (1260, 1259, 1202), (1202, 1259, 1258), (1202, 1258, 1257), (1251, 1250, 1246), (1191, 1190, 1189), (1216, 1205, 1217), (1217, 1205, 1204), (1217, 1204, 1239), (1226, 1225, 1233), (1251, 1246, 1252), (1245, 1244, 1254), (1254, 1244, 1243), (1254, 1243, 1242), (1187, 1186, 1192), (1192, 1186, 1185), (1192, 1185, 1184), (1232, 1231, 1230), (1236, 1235, 1222), (1222, 1235, 1234), (1222, 1234, 1223), (1223, 1234, 1233), (1223, 1233, 1224), (1224, 1233, 1225), (1265, 1264, 1202), (1202, 1264, 1263), (1202, 1263, 1262), (1250, 1249, 1246), (1246, 1249, 1248), (1246, 1248, 1247), (1198, 1197, 1176), (1176, 1197, 1196), (1176, 1196, 1195), (1191, 1189, 1192), (1192, 1189, 1188), (1192, 1188, 1187), (1183, 1182, 1192), (1192, 1182, 1181), (1192, 1181, 1180), (1213, 1212, 1211), (1209, 1208, 1214), (1214, 1208, 1207), (1230, 1229, 1232), (1232, 1229, 1228), (1232, 1228, 1233), (1233, 1228, 1227), (1233, 1227, 1226), (1245, 1254, 1246), (1246, 1254, 1253), (1246, 1253, 1252), (1195, 1194, 1176), (1176, 1194, 1193), (1176, 1193, 1192), (1216, 1215, 1205), (1205, 1215, 1214), (1205, 1214, 1206), (1206, 1214, 1207), (1213, 1211, 1214), (1214, 1211, 1210), (1214, 1210, 1209), (147, 1267, 1268), (147, 1268, 148), (148, 1268, 1269), (148, 1269, 128), (128, 1269, 1270), (128, 1270, 129), (129, 1270, 1271), (129, 1271, 130), (130, 1271, 1272), (130, 1272, 131), (131, 1272, 1273), (131, 1273, 121), (121, 1273, 1274), (121, 1274, 122), (122, 1274, 1275), (122, 1275, 123), (123, 1275, 1276), (123, 1276, 108), (108, 1276, 1277), (108, 1277, 109), (109, 1277, 1278), (109, 1278, 110), (110, 1278, 1279), (110, 1279, 111), (111, 1279, 1280), (111, 1280, 115), (115, 1280, 1281), (115, 1281, 116), (116, 1281, 1282), (116, 1282, 117), (117, 1282, 1283), (117, 1283, 112), (112, 1283, 1284), (112, 1284, 106), (106, 1284, 1285), (106, 1285, 107), (107, 1285, 1286), (107, 1286, 118), (118, 1286, 1287), (118, 1287, 119), (119, 1287, 1288), (119, 1288, 120), (120, 1288, 1289), (120, 1289, 153), (153, 1289, 1290), (153, 1290, 154), (154, 1290, 1291), (154, 1291, 155), (155, 1291, 1292), (155, 1292, 151), (151, 1292, 1293), (151, 1293, 149), (147, 146, 1267), (1267, 146, 1294), (159, 1295, 1296), (159, 1296, 160), (160, 1296, 1297), (160, 1297, 161), (161, 1297, 1298), (161, 1298, 127), (127, 1298, 1299), (127, 1299, 126), (126, 1299, 1300), (126, 1300, 124), (124, 1300, 1301), (124, 1301, 132), (132, 1301, 1302), (132, 1302, 133), (133, 1302, 1303), (133, 1303, 134), (134, 1303, 1304), (134, 1304, 135), (135, 1304, 1305), (135, 1305, 136), (136, 1305, 1306), (136, 1306, 141), (141, 1306, 1307), (141, 1307, 142), (142, 1307, 1308), (142, 1308, 143), (143, 1308, 1309), (143, 1309, 144), (144, 1309, 1310), (144, 1310, 145), (145, 1310, 1311), (145, 1311, 113), (113, 1311, 1312), (113, 1312, 114), (114, 1312, 1294), (114, 1294, 146), (187, 1313, 1314), (187, 1314, 188), (188, 1314, 1315), (188, 1315, 181), (181, 1315, 1316), (181, 1316, 182), (182, 1316, 1317), (182, 1317, 184), (184, 1317, 1318), (184, 1318, 185), (185, 1318, 1319), (185, 1319, 175), (175, 1319, 1320), (175, 1320, 176), (176, 1320, 1321), (176, 1321, 177), (177, 1321, 1322), (177, 1322, 165), (165, 1322, 1323), (165, 1323, 166), (166, 1323, 1324), (166, 1324, 168), (168, 1324, 1325), (168, 1325, 169), (169, 1325, 1326), (169, 1326, 162), (162, 1326, 1327), (162, 1327, 163), (163, 1327, 1328), (163, 1328, 164), (164, 1328, 1329), (164, 1329, 156), (156, 1329, 1330), (156, 1330, 157), (157, 1330, 1295), (157, 1295, 159), (187, 186, 1313), (1313, 186, 1331), (149, 1293, 1332), (149, 1332, 150), (150, 1332, 1333), (150, 1333, 152), (152, 1333, 1334), (152, 1334, 137), (137, 1334, 1335), (137, 1335, 138), (138, 1335, 1336), (138, 1336, 139), (139, 1336, 1337), (139, 1337, 140), (140, 1337, 1338), (140, 1338, 202), (202, 1338, 1339), (202, 1339, 203), (203, 1339, 1340), (203, 1340, 204), (204, 1340, 1341), (204, 1341, 194), (194, 1341, 1342), (194, 1342, 198), (198, 1342, 1343), (198, 1343, 197), (197, 1343, 1344), (197, 1344, 195), (195, 1344, 1345), (195, 1345, 199), (199, 1345, 1346), (199, 1346, 200), (200, 1346, 1347), (200, 1347, 201), (201, 1347, 1348), (201, 1348, 190), (190, 1348, 1349), (190, 1349, 191), (191, 1349, 1350), (191, 1350, 178), (178, 1350, 1351), (178, 1351, 179), (179, 1351, 1352), (179, 1352, 180), (180, 1352, 1353), (180, 1353, 170), (170, 1353, 1354), (170, 1354, 171), (171, 1354, 1355), (171, 1355, 173), (173, 1355, 1356), (173, 1356, 174), (174, 1356, 1357), (174, 1357, 183), (183, 1357, 1331), (183, 1331, 186), (1268, 1267, 1283), (1293, 1330, 1313), (1352, 1351, 1293), (1352, 1293, 1353), (1348, 1347, 1293), (1347, 1346, 1293), (1293, 1346, 1345), (1293, 1345, 1332), (1332, 1345, 1333), (1275, 1274, 1283), (1330, 1309, 1308), (1267, 1293, 1292), (1312, 1311, 1330), (1330, 1311, 1310), (1330, 1310, 1309), (1330, 1329, 1313), (1313, 1329, 1328), (1313, 1328, 1327), (1313, 1331, 1293), (1293, 1331, 1357), (1293, 1357, 1356), (1292, 1291, 1267), (1267, 1291, 1290), (1267, 1290, 1289), (1271, 1270, 1283), (1283, 1270, 1269), (1283, 1269, 1268), (1293, 1267, 1330), (1330, 1267, 1294), (1330, 1294, 1312), (1351, 1350, 1293), (1293, 1350, 1349), (1293, 1349, 1348), (1342, 1341, 1337), (1282, 1281, 1280), (1307, 1296, 1308), (1308, 1296, 1295), (1308, 1295, 1330), (1317, 1316, 1324), (1342, 1337, 1343), (1336, 1335, 1345), (1345, 1335, 1334), (1345, 1334, 1333), (1278, 1277, 1283), (1283, 1277, 1276), (1283, 1276, 1275), (1323, 1322, 1321), (1327, 1326, 1313), (1313, 1326, 1325), (1313, 1325, 1314), (1314, 1325, 1324), (1314, 1324, 1315), (1315, 1324, 1316), (1356, 1355, 1293), (1293, 1355, 1354), (1293, 1354, 1353), (1341, 1340, 1337), (1337, 1340, 1339), (1337, 1339, 1338), (1289, 1288, 1267), (1267, 1288, 1287), (1267, 1287, 1286), (1282, 1280, 1283), (1283, 1280, 1279), (1283, 1279, 1278), (1274, 1273, 1283), (1283, 1273, 1272), (1283, 1272, 1271), (1304, 1303, 1302), (1300, 1299, 1305), (1305, 1299, 1298), (1321, 1320, 1323), (1323, 1320, 1319), (1323, 1319, 1324), (1324, 1319, 1318), (1324, 1318, 1317), (1336, 1345, 1337), (1337, 1345, 1344), (1337, 1344, 1343), (1286, 1285, 1267), (1267, 1285, 1284), (1267, 1284, 1283), (1307, 1306, 1296), (1296, 1306, 1305), (1296, 1305, 1297), (1297, 1305, 1298), (1304, 1302, 1305), (1305, 1302, 1301), (1305, 1301, 1300), (574, 1358, 1359), (574, 1359, 575), (575, 1359, 1360), (575, 1360, 542), (542, 1360, 1361), (542, 1361, 543), (543, 1361, 1362), (543, 1362, 544), (544, 1362, 1363), (544, 1363, 527), (527, 1363, 1364), (527, 1364, 528), (528, 1364, 1365), (528, 1365, 529), (529, 1365, 1366), (529, 1366, 530), (530, 1366, 1367), (530, 1367, 515), (515, 1367, 1368), (515, 1368, 510), (510, 1368, 1369), (510, 1369, 511), (511, 1369, 1370), (511, 1370, 516), (516, 1370, 1371), (516, 1371, 517), (517, 1371, 1372), (517, 1372, 513), (513, 1372, 1373), (513, 1373, 514), (514, 1373, 1374), (514, 1374, 522), (522, 1374, 1375), (522, 1375, 523), (523, 1375, 1376), (523, 1376, 524), (524, 1376, 1377), (524, 1377, 560), (560, 1377, 1378), (560, 1378, 561), (561, 1378, 1379), (561, 1379, 562), (562, 1379, 1380), (562, 1380, 588), (588, 1380, 1381), (588, 1381, 589), (589, 1381, 1382), (589, 1382, 594), (594, 1382, 1383), (594, 1383, 590), (590, 1383, 1384), (590, 1384, 591), (574, 573, 1358), (1358, 573, 1385), (539, 1386, 1387), (539, 1387, 555), (555, 1387, 1388), (555, 1388, 556), (556, 1388, 1389), (556, 1389, 557), (557, 1389, 1390), (557, 1390, 558), (558, 1390, 1391), (558, 1391, 559), (559, 1391, 1392), (559, 1392, 540), (540, 1392, 1393), (540, 1393, 541), (541, 1393, 1394), (541, 1394, 563), (563, 1394, 1395), (563, 1395, 564), (564, 1395, 1396), (564, 1396, 565), (565, 1396, 1397), (565, 1397, 566), (566, 1397, 1398), (566, 1398, 567), (567, 1398, 1399), (567, 1399, 568), (568, 1399, 1400), (568, 1400, 571), (571, 1400, 1401), (571, 1401, 572), (572, 1401, 1402), (572, 1402, 525), (525, 1402, 1403), (525, 1403, 526), (526, 1403, 1385), (526, 1385, 573), (548, 1404, 1405), (548, 1405, 549), (549, 1405, 1406), (549, 1406, 531), (531, 1406, 1407), (531, 1407, 532), (532, 1407, 1408), (532, 1408, 534), (534, 1408, 1409), (534, 1409, 550), (550, 1409, 1410), (550, 1410, 551), (551, 1410, 1411), (551, 1411, 552), (552, 1411, 1412), (552, 1412, 553), (553, 1412, 1413), (553, 1413, 554), (554, 1413, 1414), (554, 1414, 578), (578, 1414, 1415), (578, 1415, 579), (579, 1415, 1416), (579, 1416, 580), (580, 1416, 1417), (580, 1417, 584), (584, 1417, 1418), (584, 1418, 585), (585, 1418, 1419), (585, 1419, 535), (535, 1419, 1420), (535, 1420, 536), (536, 1420, 1421), (536, 1421, 538), (538, 1421, 1386), (538, 1386, 539), (548, 547, 1404), (1404, 547, 1422), (591, 1384, 1423), (591, 1423, 592), (592, 1423, 1424), (592, 1424, 593), (593, 1424, 1425), (593, 1425, 587), (587, 1425, 1426), (587, 1426, 586), (586, 1426, 1427), (586, 1427, 576), (576, 1427, 1428), (576, 1428, 577), (577, 1428, 1429), (577, 1429, 598), (598, 1429, 1430), (598, 1430, 599), (599, 1430, 1431), (599, 1431, 600), (600, 1431, 1432), (600, 1432, 601), (601, 1432, 1433), (601, 1433, 602), (602, 1433, 1434), (602, 1434, 581), (581, 1434, 1435), (581, 1435, 582), (582, 1435, 1436), (582, 1436, 583), (583, 1436, 1437), (583, 1437, 595), (595, 1437, 1438), (595, 1438, 596), (596, 1438, 1439), (596, 1439, 597), (597, 1439, 1440), (597, 1440, 545), (545, 1440, 1441), (545, 1441, 546), (546, 1441, 1442), (546, 1442, 569), (569, 1442, 1443), (569, 1443, 570), (570, 1443, 1444), (570, 1444, 518), (518, 1444, 1445), (518, 1445, 519), (519, 1445, 1446), (519, 1446, 520), (520, 1446, 1447), (520, 1447, 521), (521, 1447, 1448), (521, 1448, 533), (533, 1448, 1422), (533, 1422, 547), (1359, 1358, 1374), (1384, 1421, 1404), (1443, 1442, 1384), (1443, 1384, 1444), (1439, 1438, 1384), (1438, 1437, 1384), (1384, 1437, 1436), (1384, 1436, 1423), (1423, 1436, 1424), (1366, 1365, 1374), (1421, 1400, 1399), (1358, 1384, 1383), (1403, 1402, 1421), (1421, 1402, 1401), (1421, 1401, 1400), (1421, 1420, 1404), (1404, 1420, 1419), (1404, 1419, 1418), (1404, 1422, 1384), (1384, 1422, 1448), (1384, 1448, 1447), (1383, 1382, 1358), (1358, 1382, 1381), (1358, 1381, 1380), (1362, 1361, 1374), (1374, 1361, 1360), (1374, 1360, 1359), (1384, 1358, 1421), (1421, 1358, 1385), (1421, 1385, 1403), (1442, 1441, 1384), (1384, 1441, 1440), (1384, 1440, 1439), (1433, 1432, 1428), (1373, 1372, 1371), (1398, 1387, 1399), (1399, 1387, 1386), (1399, 1386, 1421), (1408, 1407, 1415), (1433, 1428, 1434), (1427, 1426, 1436), (1436, 1426, 1425), (1436, 1425, 1424), (1369, 1368, 1374), (1374, 1368, 1367), (1374, 1367, 1366), (1414, 1413, 1412), (1418, 1417, 1404), (1404, 1417, 1416), (1404, 1416, 1405), (1405, 1416, 1415), (1405, 1415, 1406), (1406, 1415, 1407), (1447, 1446, 1384), (1384, 1446, 1445), (1384, 1445, 1444), (1432, 1431, 1428), (1428, 1431, 1430), (1428, 1430, 1429), (1380, 1379, 1358), (1358, 1379, 1378), (1358, 1378, 1377), (1373, 1371, 1374), (1374, 1371, 1370), (1374, 1370, 1369), (1365, 1364, 1374), (1374, 1364, 1363), (1374, 1363, 1362), (1395, 1394, 1393), (1391, 1390, 1396), (1396, 1390, 1389), (1412, 1411, 1414), (1414, 1411, 1410), (1414, 1410, 1415), (1415, 1410, 1409), (1415, 1409, 1408), (1427, 1436, 1428), (1428, 1436, 1435), (1428, 1435, 1434), (1377, 1376, 1358), (1358, 1376, 1375), (1358, 1375, 1374), (1398, 1397, 1387), (1387, 1397, 1396), (1387, 1396, 1388), (1388, 1396, 1389), (1395, 1393, 1396), (1396, 1393, 1392), (1396, 1392, 1391), (73, 1449, 1450), (73, 1450, 74), (74, 1450, 1451), (74, 1451, 47), (47, 1451, 1452), (47, 1452, 48), (48, 1452, 1453), (48, 1453, 49), (49, 1453, 1454), (49, 1454, 29), (29, 1454, 1455), (29, 1455, 30), (30, 1455, 1456), (30, 1456, 32), (32, 1456, 1457), (32, 1457, 33), (33, 1457, 1458), (33, 1458, 61), (61, 1458, 1459), (61, 1459, 62), (62, 1459, 1460), (62, 1460, 13), (13, 1460, 1461), (13, 1461, 14), (14, 1461, 1462), (14, 1462, 9), (9, 1462, 1463), (9, 1463, 10), (10, 1463, 1464), (10, 1464, 15), (15, 1464, 1465), (15, 1465, 16), (16, 1465, 1466), (16, 1466, 17), (17, 1466, 1467), (17, 1467, 18), (18, 1467, 1468), (18, 1468, 19), (19, 1468, 1469), (19, 1469, 20), (20, 1469, 1470), (20, 1470, 63), (63, 1470, 1471), (63, 1471, 64), (64, 1471, 1472), (64, 1472, 65), (65, 1472, 1473), (65, 1473, 42), (42, 1473, 1474), (42, 1474, 43), (43, 1474, 1475), (43, 1475, 56), (73, 72, 1449), (1449, 72, 1476), (75, 1477, 1478), (75, 1478, 76), (76, 1478, 1479), (76, 1479, 77), (77, 1479, 1480), (77, 1480, 83), (83, 1480, 1481), (83, 1481, 84), (84, 1481, 1482), (84, 1482, 85), (85, 1482, 1483), (85, 1483, 59), (59, 1483, 1484), (59, 1484, 60), (60, 1484, 1485), (60, 1485, 66), (66, 1485, 1486), (66, 1486, 67), (67, 1486, 1487), (67, 1487, 68), (68, 1487, 1488), (68, 1488, 86), (86, 1488, 1489), (86, 1489, 87), (87, 1489, 1490), (87, 1490, 88), (88, 1490, 1491), (88, 1491, 69), (69, 1491, 1492), (69, 1492, 70), (70, 1492, 1493), (70, 1493, 71), (71, 1493, 1494), (71, 1494, 31), (31, 1494, 1476), (31, 1476, 72), (40, 1495, 1496), (40, 1496, 41), (41, 1496, 1497), (41, 1497, 34), (34, 1497, 1498), (34, 1498, 35), (35, 1498, 1499), (35, 1499, 37), (37, 1499, 1500), (37, 1500, 38), (38, 1500, 1501), (38, 1501, 23), (23, 1501, 1502), (23, 1502, 24), (24, 1502, 1503), (24, 1503, 26), (26, 1503, 1504), (26, 1504, 78), (78, 1504, 1505), (78, 1505, 89), (89, 1505, 1506), (89, 1506, 90), (90, 1506, 1507), (90, 1507, 91), (91, 1507, 1508), (91, 1508, 80), (80, 1508, 1509), (80, 1509, 81), (81, 1509, 1510), (81, 1510, 82), (82, 1510, 1511), (82, 1511, 53), (53, 1511, 1512), (53, 1512, 54), (54, 1512, 1477), (54, 1477, 75), (40, 39, 1495), (1495, 39, 1513), (56, 1475, 1514), (56, 1514, 57), (57, 1514, 1515), (57, 1515, 58), (58, 1515, 1516), (58, 1516, 21), (21, 1516, 1517), (21, 1517, 22), (22, 1517, 1518), (22, 1518, 95), (95, 1518, 1519), (95, 1519, 96), (96, 1519, 1520), (96, 1520, 98), (98, 1520, 1521), (98, 1521, 99), (99, 1521, 1522), (99, 1522, 103), (103, 1522, 1523), (103, 1523, 104), (104, 1523, 1524), (104, 1524, 105), (105, 1524, 1525), (105, 1525, 92), (92, 1525, 1526), (92, 1526, 93), (93, 1526, 1527), (93, 1527, 100), (100, 1527, 1528), (100, 1528, 101), (101, 1528, 1529), (101, 1529, 102), (102, 1529, 1530), (102, 1530, 44), (44, 1530, 1531), (44, 1531, 45), (45, 1531, 1532), (45, 1532, 50), (50, 1532, 1533), (50, 1533, 51), (51, 1533, 1534), (51, 1534, 52), (52, 1534, 1535), (52, 1535, 79), (79, 1535, 1536), (79, 1536, 28), (28, 1536, 1537), (28, 1537, 27), (27, 1537, 1538), (27, 1538, 25), (25, 1538, 1539), (25, 1539, 36), (36, 1539, 1513), (36, 1513, 39), (1450, 1449, 1465), (1475, 1512, 1495), (1534, 1533, 1475), (1534, 1475, 1535), (1530, 1529, 1475), (1529, 1528, 1475), (1475, 1528, 1527), (1475, 1527, 1514), (1514, 1527, 1515), (1457, 1456, 1465), (1512, 1491, 1490), (1449, 1475, 1474), (1494, 1493, 1512), (1512, 1493, 1492), (1512, 1492, 1491), (1512, 1511, 1495), (1495, 1511, 1510), (1495, 1510, 1509), (1495, 1513, 1475), (1475, 1513, 1539), (1475, 1539, 1538), (1474, 1473, 1449), (1449, 1473, 1472), (1449, 1472, 1471), (1453, 1452, 1465), (1465, 1452, 1451), (1465, 1451, 1450), (1475, 1449, 1512), (1512, 1449, 1476), (1512, 1476, 1494), (1533, 1532, 1475), (1475, 1532, 1531), (1475, 1531, 1530), (1524, 1523, 1519), (1464, 1463, 1462), (1489, 1478, 1490), (1490, 1478, 1477), (1490, 1477, 1512), (1499, 1498, 1506), (1524, 1519, 1525), (1518, 1517, 1527), (1527, 1517, 1516), (1527, 1516, 1515), (1460, 1459, 1465), (1465, 1459, 1458), (1465, 1458, 1457), (1505, 1504, 1503), (1509, 1508, 1495), (1495, 1508, 1507), (1495, 1507, 1496), (1496, 1507, 1506), (1496, 1506, 1497), (1497, 1506, 1498), (1538, 1537, 1475), (1475, 1537, 1536), (1475, 1536, 1535), (1523, 1522, 1519), (1519, 1522, 1521), (1519, 1521, 1520), (1471, 1470, 1449), (1449, 1470, 1469), (1449, 1469, 1468), (1464, 1462, 1465), (1465, 1462, 1461), (1465, 1461, 1460), (1456, 1455, 1465), (1465, 1455, 1454), (1465, 1454, 1453), (1486, 1485, 1484), (1482, 1481, 1487), (1487, 1481, 1480), (1503, 1502, 1505), (1505, 1502, 1501), (1505, 1501, 1506), (1506, 1501, 1500), (1506, 1500, 1499), (1518, 1527, 1519), (1519, 1527, 1526), (1519, 1526, 1525), (1468, 1467, 1449), (1449, 1467, 1466), (1449, 1466, 1465), (1489, 1488, 1478), (1478, 1488, 1487), (1478, 1487, 1479), (1479, 1487, 1480), (1486, 1484, 1487), (1487, 1484, 1483), (1487, 1483, 1482)])
me_tablet_36.materials.append(mat_base)
me_tablet_36.update()

# ---- objects
ob_plane = bpy.data.objects.new('Plane', me_plane)
ob_tablet_36 = bpy.data.objects.new('tablet 36', me_tablet_36)

# ---- transforms, parenting, visibility, modifiers, constraints
ob_plane.location = (0.0, 0.0, 8.289)
ob_plane.scale = (11.47, 23.52, 1.0)
ob_tablet_36.location = (12.5, -25.0, 0.0)

# ---- collection membership
col_collection.objects.link(ob_plane)
col_collection.objects.link(ob_tablet_36)

# ---- scene / render settings (as saved in the file)
scene.frame_start = 1; scene.frame_end = 250; scene.frame_set(1)
scene.render.engine = 'BLENDER_EEVEE_NEXT'
scene.cycles.sampling_pattern = 'TABULATED_SOBOL'
scene.view_settings.view_transform = 'Filmic'
bpy.context.view_layer.update()

# ---- added for rendering (the .blend has no active camera and no usable light): camera, sun
cam_auto = bpy.data.cameras.new('AutoCamera')
cam_auto.lens = 50.0
cam_auto.sensor_width = 36.0
cam_auto.clip_end = 1000.0
ob_auto_camera = bpy.data.objects.new('AutoCamera', cam_auto)
scene.collection.objects.link(ob_auto_camera)
ob_auto_camera.location = (52.3301, -62.7961, 46.1641)
ob_auto_camera.rotation_euler = (1.09748, -7.21219e-08, 0.694738)
scene.camera = ob_auto_camera
light_auto_sun = bpy.data.lights.new('AutoSun', 'SUN')
light_auto_sun.energy = 3.0
light_auto_sun.angle = 0.0523599
ob_auto_sun = bpy.data.objects.new('AutoSun', light_auto_sun)
scene.collection.objects.link(ob_auto_sun)
ob_auto_sun.rotation_euler = (0.872665, 0.174533, 0.523599)
bpy.context.view_layer.update()
